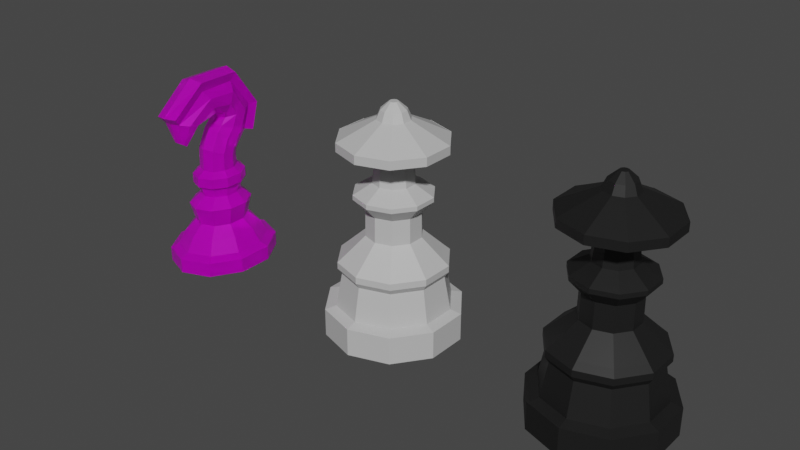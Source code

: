 # Source: normal.blend  (saved by Blender 2.93.20; exported with 4.5.12 LTS)
import bpy
from mathutils import Matrix  # noqa: F401  (used for matrix-valued properties, if any)

bpy.ops.wm.read_factory_settings(use_empty=True)
scene = bpy.context.scene
scene.name = 'Scene'

# ---- collections
col_collection = bpy.data.collections.new('Collection'); scene.collection.children.link(col_collection)

# ---- images (referenced by path relative to the original .blend; pixels are not part of the script)
import os
ASSET_DIR = os.environ.get("B2B_ASSET_DIR", "")  # directory of the original .blend (textures are referenced by path, not embedded)
HERE = os.path.dirname(os.path.abspath(__file__))  # packed textures are extracted next to this script under _unpacked/

def load_image(name, relpath, width, height, colorspace="sRGB"):
    """Load a texture the original file referenced (path relative to the .blend, or extracted next to this script)."""
    p = next((c for c in (os.path.join(HERE, relpath), os.path.join(ASSET_DIR, relpath)) if relpath and os.path.exists(c)), "")
    if p:
        img = bpy.data.images.load(p, check_existing=True)
        img.name = name
    else:  # same state as the original file: an image datablock whose file is absent (Cycles renders it pink)
        img = bpy.data.images.new(name, width, height)
        img.source = "FILE"
        img.filepath = "//" + (relpath or name)
    img.colorspace_settings.name = colorspace
    return img
img_wood_texture_jpg = load_image('wood_texture.jpg', 'wood_texture.jpg', 1024, 1024, 'sRGB')

# ---- materials (node trees are filled in below, after node groups)
mat_material_001 = bpy.data.materials.new('Material.001')
mat_material_001.use_transparent_shadow = False
mat_material_002 = bpy.data.materials.new('Material.002')
mat_material_002.use_transparent_shadow = False
mat_material = bpy.data.materials.new('Material')
mat_material.use_transparent_shadow = False

# ---- material node trees
mat_material_001.use_nodes = True; mat_material_001.node_tree.nodes.clear()
_N = mat_material_001.node_tree.nodes; _L = mat_material_001.node_tree.links
n0 = _N.new('ShaderNodeBsdfPrincipled'); n0.name = 'Principled BSDF'; n0.location = (10, 300)
n0.distribution = 'GGX'
n0.subsurface_method = 'BURLEY'
n0.inputs[0].default_value = (0.5357, 0.5357, 0.5357, 0.5286)
n0.inputs[3].default_value = 1.45
n0.inputs[27].default_value = (0.0, 0.0, 0.0, 1.0)
n0.inputs[28].default_value = 1.0
n1 = _N.new('ShaderNodeOutputMaterial'); n1.name = 'Material Output'; n1.location = (300, 300)
_L.new(n0.outputs[0], n1.inputs[0])
n1.is_active_output = True
mat_material_002.use_nodes = True; mat_material_002.node_tree.nodes.clear()
_N = mat_material_002.node_tree.nodes; _L = mat_material_002.node_tree.links
n0 = _N.new('ShaderNodeBsdfPrincipled'); n0.name = 'Principled BSDF'; n0.location = (10, 300)
n0.distribution = 'GGX'
n0.subsurface_method = 'BURLEY'
n0.inputs[0].default_value = (0.009018, 0.009018, 0.009018, 1.0)
n0.inputs[3].default_value = 1.45
n0.inputs[27].default_value = (0.0, 0.0, 0.0, 1.0)
n0.inputs[28].default_value = 1.0
n1 = _N.new('ShaderNodeOutputMaterial'); n1.name = 'Material Output'; n1.location = (300, 300)
_L.new(n0.outputs[0], n1.inputs[0])
n1.is_active_output = True
mat_material.use_nodes = True; mat_material.node_tree.nodes.clear()
_N = mat_material.node_tree.nodes; _L = mat_material.node_tree.links
n0 = _N.new('ShaderNodeTexImage'); n0.name = 'Image Texture'; n0.location = (-280, 280)
n0.image = img_wood_texture_jpg
n1 = _N.new('ShaderNodeBsdfPrincipled'); n1.name = 'Principled BSDF'; n1.location = (117, 417)
n1.distribution = 'GGX'
n1.subsurface_method = 'BURLEY'
n1.inputs[1].default_value = 0.1182
n1.inputs[2].default_value = 0.3
n1.inputs[3].default_value = 1.45
n1.inputs[13].default_value = 0.2318
n1.inputs[18].default_value = 0.65
n1.inputs[27].default_value = (0.0, 0.0, 0.0, 1.0)
n1.inputs[28].default_value = 1.0
n2 = _N.new('ShaderNodeDisplacement'); n2.name = 'Displacement'; n2.location = (493, 57)
n2.inputs[1].default_value = 0.3
n2.inputs[2].default_value = 0.1
n3 = _N.new('ShaderNodeOutputMaterial'); n3.name = 'Material Output'; n3.location = (703, 281)
n4 = _N.new('ShaderNodeMix'); n4.name = 'Mix'; n4.location = (-153, 297)
n4.data_type = 'RGBA'
n4.inputs[0].default_value = 0.1182
n4.inputs[7].default_value = (1.0, 1.0, 1.0, 1.0)
n5 = _N.new('ShaderNodeMix'); n5.name = 'Mix.001'; n5.location = (-53, 297)
n5.data_type = 'RGBA'
n5.inputs[0].default_value = 0.3591
n5.inputs[6].default_value = (1.0, 1.0, 1.0, 1.0)
_L.new(n1.outputs[0], n3.inputs[0])
_L.new(n0.outputs[0], n1.inputs[0])
_L.new(n2.outputs[0], n3.inputs[2])
_L.new(n0.outputs[0], n2.inputs[3])
_L.new(n0.outputs[0], n4.inputs[6])
_L.new(n4.outputs[2], n5.inputs[7])
_L.new(n5.outputs[2], n1.inputs[14])
n3.is_active_output = True

# ---- world
world_world = bpy.data.worlds.new('World'); scene.world = world_world
world_world.use_nodes = True; world_world.node_tree.nodes.clear()
_N = world_world.node_tree.nodes; _L = world_world.node_tree.links
n0 = _N.new('ShaderNodeOutputWorld'); n0.name = 'World Output'; n0.location = (300, 300)
n1 = _N.new('ShaderNodeBackground'); n1.name = 'Background'; n1.location = (10, 300)
n1.inputs[0].default_value = (0.05088, 0.05088, 0.05088, 1.0)
_L.new(n1.outputs[0], n0.inputs[0])
n0.is_active_output = True
world_world.color = (0.05088, 0.05088, 0.05088)
world_world.use_sun_shadow = False
world_world.sun_shadow_jitter_overblur = 0.0

# ---- meshes
me_cylinder_002 = bpy.data.meshes.new('Cylinder.002')
me_cylinder_002.from_pydata([(-4.082e-09, 0.6154, 0.3499), (-4.082e-09, 0.6154, 2.058), (0.3617, 0.4979, 0.3499), (0.3617, 0.4979, 2.058), (0.5853, 0.1902, 0.3499), (0.5853, 0.1902, 2.058), (0.5853, -0.1902, 0.3499), (0.5853, -0.1902, 2.058), (0.3617, -0.4979, 0.3499), (0.3617, -0.4979, 2.058), (-5.789e-08, -0.6154, 0.3499), (-5.789e-08, -0.6154, 2.058), (-0.3617, -0.4979, 0.3499), (-0.3617, -0.4979, 2.058), (-0.5853, -0.1902, 0.3499), (-0.5853, -0.1902, 2.058), (-0.5853, 0.1902, 0.3499), (-0.5853, 0.1902, 2.058), (-0.3617, 0.4979, 0.3499), (-0.3617, 0.4979, 2.058), (0.3038, 0.4181, 2.242), (-7.456e-09, 0.5168, 2.242), (0.4915, 0.1597, 2.242), (0.4915, -0.1597, 2.242), (0.3038, -0.4181, 2.242), (-5.264e-08, -0.5168, 2.242), (-0.3038, -0.4181, 2.242), (-0.4915, -0.1597, 2.242), (-0.4915, 0.1597, 2.242), (-0.3038, 0.4181, 2.242), (0.27, 0.3716, 4.287), (-1.043e-08, 0.4593, 4.287), (0.4369, 0.1419, 4.287), (0.4369, -0.1419, 4.287), (0.27, -0.3716, 4.287), (-5.058e-08, -0.4593, 4.287), (-0.27, -0.3716, 4.287), (-0.4369, -0.1419, 4.287), (-0.4369, 0.1419, 4.287), (-0.27, 0.3716, 4.287), (0.2915, 0.4012, 4.654), (-1.07e-08, 0.4959, 4.654), (0.4716, 0.1532, 4.654), (0.4716, -0.1532, 4.654), (0.2915, -0.4012, 4.654), (-5.405e-08, -0.4959, 4.654), (-0.2915, -0.4012, 4.654), (-0.4716, -0.1532, 4.654), (-0.4716, 0.1532, 4.654), (-0.2915, 0.4012, 4.654), (0.2915, 0.4012, 5.055), (-1.151e-08, 0.4959, 5.055), (0.4716, 0.1532, 5.055), (0.4716, -0.1532, 5.055), (0.2915, -0.4012, 5.055), (-5.486e-08, -0.4959, 5.055), (-0.2915, -0.4012, 5.055), (-0.4716, -0.1532, 5.055), (-0.4716, 0.1532, 5.055), (-0.2915, 0.4012, 5.055), (0.2591, 0.3566, 5.386), (-1.103e-08, 0.4408, 5.386), (0.4192, 0.1362, 5.386), (0.4192, -0.1362, 5.386), (0.2591, -0.3566, 5.386), (-4.956e-08, -0.4408, 5.386), (-0.2591, -0.3566, 5.386), (-0.4192, -0.1362, 5.386), (-0.4192, 0.1362, 5.386), (-0.2591, 0.3566, 5.386), (0.1471, 0.2025, 6.565), (-6.947e-09, 0.2503, 6.565), (0.2381, 0.07736, 6.565), (0.2381, -0.07736, 6.565), (0.1471, -0.2025, 6.565), (-2.883e-08, -0.2503, 6.565), (-0.1471, -0.2025, 6.565), (-0.2381, -0.07736, 6.565), (-0.2381, 0.07736, 6.565), (-0.1471, 0.2025, 6.565), (0.1451, 0.1997, 8.104), (-2.426e-09, 0.2468, 8.104), (0.2347, 0.07627, 8.104), (0.2347, -0.07627, 8.104), (0.1451, -0.1997, 8.104), (-2.4e-08, -0.2468, 8.104), (-0.1451, -0.1997, 8.104), (-0.2347, -0.07627, 8.104), (-0.2347, 0.07627, 8.104), (-0.1451, 0.1997, 8.104), (0.2076, 0.2857, 8.896), (-1.544e-09, 0.3532, 8.896), (0.3359, 0.1091, 8.896), (0.3359, -0.1091, 8.896), (0.2076, -0.2857, 8.896), (-3.242e-08, -0.3532, 8.896), (-0.2076, -0.2857, 8.896), (-0.3359, -0.1091, 8.896), (-0.3359, 0.1091, 8.896), (-0.2076, 0.2857, 8.896), (0.2076, 0.2857, 9.169), (-3.994e-09, 0.3532, 9.169), (0.3359, 0.1091, 9.169), (0.3359, -0.1091, 9.169), (0.2076, -0.2857, 9.169), (-3.487e-08, -0.3532, 9.169), (-0.2076, -0.2857, 9.169), (-0.3359, -0.1091, 9.169), (-0.3359, 0.1091, 9.169), (-0.2076, 0.2857, 9.169), (0.111, 0.1528, 9.804), (-2.072e-08, 0.1889, 9.804), (0.1797, 0.05837, 9.804), (0.1797, -0.05837, 9.804), (0.111, -0.1528, 9.804), (-3.723e-08, -0.1889, 9.804), (-0.111, -0.1528, 9.804), (-0.1797, -0.05837, 9.804), (-0.1797, 0.05837, 9.804), (-0.111, 0.1528, 9.804), (0.09462, 0.1302, 11.39), (-3.314e-08, 0.161, 11.39), (0.1531, 0.04974, 11.39), (0.1531, -0.04974, 11.39), (0.09462, -0.1302, 11.39), (-4.721e-08, -0.161, 11.39), (-0.09462, -0.1302, 11.39), (-0.1531, -0.04974, 11.39), (-0.1531, 0.04974, 11.39), (-0.09462, 0.1302, 11.39), (0.2858, 0.3934, 11.87), (-1.635e-08, 0.4863, 11.87), (0.4625, 0.1503, 11.87), (0.4625, -0.1503, 11.87), (0.2858, -0.3934, 11.87), (-5.886e-08, -0.4863, 11.87), (-0.2858, -0.3934, 11.87), (-0.4625, -0.1503, 11.87), (-0.4625, 0.1503, 11.87), (-0.2858, 0.3934, 11.87), (0.2858, 0.3934, 12.4), (-5.972e-09, 0.4863, 12.4), (0.4625, 0.1503, 12.4), (0.4625, -0.1503, 12.4), (0.2858, -0.3934, 12.4), (-4.848e-08, -0.4863, 12.4), (-0.2858, -0.3934, 12.4), (-0.4625, -0.1503, 12.4), (-0.4625, 0.1503, 12.4), (-0.2858, 0.3934, 12.4), (0.285, 0.3922, 12.39), (-1.148e-08, 0.4848, 12.39), (0.4611, 0.1498, 12.39), (0.4611, -0.1498, 12.39), (0.285, -0.3922, 12.39), (-5.386e-08, -0.4848, 12.39), (-0.285, -0.3922, 12.39), (-0.4611, -0.1498, 12.39), (-0.4611, 0.1498, 12.39), (-0.285, 0.3922, 12.39), (0.08777, 0.1208, 13.53), (6.332e-09, 0.1493, 13.53), (0.142, 0.04614, 13.53), (0.142, -0.04614, 13.53), (0.08777, -0.1208, 13.53), (-6.722e-09, -0.1493, 13.53), (-0.08777, -0.1208, 13.53), (-0.142, -0.04614, 13.53), (-0.142, 0.04614, 13.53), (-0.08777, 0.1208, 13.53), (0.06797, 0.09355, 14.05), (2.691e-08, 0.1156, 14.05), (0.11, 0.03573, 14.05), (0.11, -0.03573, 14.05), (0.06797, -0.09355, 14.05), (1.68e-08, -0.1156, 14.05), (-0.06797, -0.09355, 14.05), (-0.11, -0.03573, 14.05), (-0.11, 0.03573, 14.05), (-0.06797, 0.09355, 14.05), (0.02295, 0.03158, 14.51), (2.578e-09, 0.03904, 14.51), (0.03713, 0.01206, 14.51), (0.03713, -0.01206, 14.51), (0.02295, -0.03158, 14.51), (-8.349e-10, -0.03904, 14.51), (-0.02295, -0.03158, 14.51), (-0.03713, -0.01206, 14.51), (-0.03713, 0.01206, 14.51), (-0.02295, 0.03158, 14.51)], [], [(0, 1, 3, 2), (2, 3, 5, 4), (4, 5, 7, 6), (6, 7, 9, 8), (8, 9, 11, 10), (10, 11, 13, 12), (12, 13, 15, 14), (14, 15, 17, 16), (15, 13, 26, 27), (16, 17, 19, 18), (18, 19, 1, 0), (0, 2, 4, 6, 8, 10, 12, 14, 16, 18), (28, 27, 37, 38), (13, 11, 25, 26), (11, 9, 24, 25), (9, 7, 23, 24), (3, 1, 21, 20), (7, 5, 22, 23), (5, 3, 20, 22), (1, 19, 29, 21), (19, 17, 28, 29), (17, 15, 27, 28), (35, 34, 44, 45), (25, 24, 34, 35), (22, 20, 30, 32), (29, 28, 38, 39), (26, 25, 35, 36), (23, 22, 32, 33), (21, 29, 39, 31), (27, 26, 36, 37), (24, 23, 33, 34), (20, 21, 31, 30), (42, 40, 50, 52), (32, 30, 40, 42), (39, 38, 48, 49), (36, 35, 45, 46), (33, 32, 42, 43), (31, 39, 49, 41), (37, 36, 46, 47), (34, 33, 43, 44), (30, 31, 41, 40), (38, 37, 47, 48), (56, 55, 65, 66), (49, 48, 58, 59), (46, 45, 55, 56), (43, 42, 52, 53), (41, 49, 59, 51), (47, 46, 56, 57), (44, 43, 53, 54), (40, 41, 51, 50), (48, 47, 57, 58), (45, 44, 54, 55), (63, 62, 72, 73), (53, 52, 62, 63), (51, 59, 69, 61), (57, 56, 66, 67), (54, 53, 63, 64), (50, 51, 61, 60), (58, 57, 67, 68), (55, 54, 64, 65), (52, 50, 60, 62), (59, 58, 68, 69), (71, 79, 89, 81), (61, 69, 79, 71), (67, 66, 76, 77), (64, 63, 73, 74), (60, 61, 71, 70), (68, 67, 77, 78), (65, 64, 74, 75), (62, 60, 70, 72), (69, 68, 78, 79), (66, 65, 75, 76), (87, 86, 96, 97), (77, 76, 86, 87), (74, 73, 83, 84), (70, 71, 81, 80), (78, 77, 87, 88), (75, 74, 84, 85), (72, 70, 80, 82), (79, 78, 88, 89), (76, 75, 85, 86), (73, 72, 82, 83), (94, 93, 103, 104), (84, 83, 93, 94), (80, 81, 91, 90), (88, 87, 97, 98), (85, 84, 94, 95), (82, 80, 90, 92), (89, 88, 98, 99), (86, 85, 95, 96), (83, 82, 92, 93), (81, 89, 99, 91), (100, 101, 111, 110), (90, 91, 101, 100), (98, 97, 107, 108), (95, 94, 104, 105), (92, 90, 100, 102), (99, 98, 108, 109), (96, 95, 105, 106), (93, 92, 102, 103), (91, 99, 109, 101), (97, 96, 106, 107), (115, 114, 124, 125), (108, 107, 117, 118), (105, 104, 114, 115), (102, 100, 110, 112), (109, 108, 118, 119), (106, 105, 115, 116), (103, 102, 112, 113), (101, 109, 119, 111), (107, 106, 116, 117), (104, 103, 113, 114), (122, 120, 130, 132), (112, 110, 120, 122), (119, 118, 128, 129), (116, 115, 125, 126), (113, 112, 122, 123), (111, 119, 129, 121), (117, 116, 126, 127), (114, 113, 123, 124), (110, 111, 121, 120), (118, 117, 127, 128), (139, 138, 148, 149), (129, 128, 138, 139), (126, 125, 135, 136), (123, 122, 132, 133), (121, 129, 139, 131), (127, 126, 136, 137), (124, 123, 133, 134), (120, 121, 131, 130), (128, 127, 137, 138), (125, 124, 134, 135), (146, 145, 155, 156), (136, 135, 145, 146), (133, 132, 142, 143), (131, 139, 149, 141), (137, 136, 146, 147), (134, 133, 143, 144), (130, 131, 141, 140), (138, 137, 147, 148), (135, 134, 144, 145), (132, 130, 140, 142), (153, 152, 162, 163), (143, 142, 152, 153), (141, 149, 159, 151), (147, 146, 156, 157), (144, 143, 153, 154), (140, 141, 151, 150), (148, 147, 157, 158), (145, 144, 154, 155), (142, 140, 150, 152), (149, 148, 158, 159), (167, 166, 176, 177), (151, 159, 169, 161), (157, 156, 166, 167), (154, 153, 163, 164), (150, 151, 161, 160), (158, 157, 167, 168), (155, 154, 164, 165), (152, 150, 160, 162), (159, 158, 168, 169), (156, 155, 165, 166), (174, 173, 183, 184), (164, 163, 173, 174), (160, 161, 171, 170), (168, 167, 177, 178), (165, 164, 174, 175), (162, 160, 170, 172), (169, 168, 178, 179), (166, 165, 175, 176), (163, 162, 172, 173), (161, 169, 179, 171), (180, 181, 189, 188, 187, 186, 185, 184, 183, 182), (170, 171, 181, 180), (178, 177, 187, 188), (175, 174, 184, 185), (172, 170, 180, 182), (179, 178, 188, 189), (176, 175, 185, 186), (173, 172, 182, 183), (171, 179, 189, 181), (177, 176, 186, 187)])
_uv = me_cylinder_002.uv_layers.new(name='UVMap')
_uv.uv.foreach_set('vector', [1.0, 0.5, 1.0, 1.0, 0.9, 1.0, 0.9, 0.5, 0.9, 0.5, 0.9, 1.0, 0.8, 1.0, 0.8, 0.5, 0.8, 0.5, 0.8, 1.0, 0.7, 1.0, 0.7, 0.5, 0.7, 0.5, 0.7, 1.0, 0.6, 1.0, 0.6, 0.5, 0.6, 0.5, 0.6, 1.0, 0.5, 1.0, 0.5, 0.5, 0.5, 0.5, 0.5, 1.0, 0.4, 1.0, 0.4, 0.5, 0.4, 0.5, 0.4, 1.0, 0.3, 1.0, 0.3, 0.5, 0.3, 0.5, 0.3, 1.0, 0.2, 1.0, 0.2, 0.5, 0.3, 1.0, 0.4, 1.0, 0.4, 1.0, 0.3, 1.0, 0.2, 0.5, 0.2, 1.0, 0.1, 1.0, 0.1, 0.5, 0.1, 0.5, 0.1, 1.0, -7.451e-08, 1.0, -7.451e-08, 0.5, 0.75, 0.49, 0.8911, 0.4442, 0.9783, 0.3242, 0.9783, 0.1758, 0.8911, 0.05584, 0.75, 0.01, 0.6089, 0.05584, 0.5217, 0.1758, 0.5217, 0.3242, 0.6089, 0.4442, 0.2, 1.0, 0.3, 1.0, 0.3, 1.0, 0.2, 1.0, 0.4, 1.0, 0.5, 1.0, 0.5, 1.0, 0.4, 1.0, 0.5, 1.0, 0.6, 1.0, 0.6, 1.0, 0.5, 1.0, 0.6, 1.0, 0.7, 1.0, 0.7, 1.0, 0.6, 1.0, 0.9, 1.0, 1.0, 1.0, 1.0, 1.0, 0.9, 1.0, 0.7, 1.0, 0.8, 1.0, 0.8, 1.0, 0.7, 1.0, 0.8, 1.0, 0.9, 1.0, 0.9, 1.0, 0.8, 1.0, -7.451e-08, 1.0, 0.1, 1.0, 0.1, 1.0, -7.451e-08, 1.0, 0.1, 1.0, 0.2, 1.0, 0.2, 1.0, 0.1, 1.0, 0.2, 1.0, 0.3, 1.0, 0.3, 1.0, 0.2, 1.0, 0.5, 1.0, 0.6, 1.0, 0.6, 1.0, 0.5, 1.0, 0.5, 1.0, 0.6, 1.0, 0.6, 1.0, 0.5, 1.0, 0.8, 1.0, 0.9, 1.0, 0.9, 1.0, 0.8, 1.0, 0.1, 1.0, 0.2, 1.0, 0.2, 1.0, 0.1, 1.0, 0.4, 1.0, 0.5, 1.0, 0.5, 1.0, 0.4, 1.0, 0.7, 1.0, 0.8, 1.0, 0.8, 1.0, 0.7, 1.0, -7.451e-08, 1.0, 0.1, 1.0, 0.1, 1.0, -7.451e-08, 1.0, 0.3, 1.0, 0.4, 1.0, 0.4, 1.0, 0.3, 1.0, 0.6, 1.0, 0.7, 1.0, 0.7, 1.0, 0.6, 1.0, 0.9, 1.0, 1.0, 1.0, 1.0, 1.0, 0.9, 1.0, 0.8, 1.0, 0.9, 1.0, 0.9, 1.0, 0.8, 1.0, 0.8, 1.0, 0.9, 1.0, 0.9, 1.0, 0.8, 1.0, 0.1, 1.0, 0.2, 1.0, 0.2, 1.0, 0.1, 1.0, 0.4, 1.0, 0.5, 1.0, 0.5, 1.0, 0.4, 1.0, 0.7, 1.0, 0.8, 1.0, 0.8, 1.0, 0.7, 1.0, -7.451e-08, 1.0, 0.1, 1.0, 0.1, 1.0, -7.451e-08, 1.0, 0.3, 1.0, 0.4, 1.0, 0.4, 1.0, 0.3, 1.0, 0.6, 1.0, 0.7, 1.0, 0.7, 1.0, 0.6, 1.0, 0.9, 1.0, 1.0, 1.0, 1.0, 1.0, 0.9, 1.0, 0.2, 1.0, 0.3, 1.0, 0.3, 1.0, 0.2, 1.0, 0.4, 1.0, 0.5, 1.0, 0.5, 1.0, 0.4, 1.0, 0.1, 1.0, 0.2, 1.0, 0.2, 1.0, 0.1, 1.0, 0.4, 1.0, 0.5, 1.0, 0.5, 1.0, 0.4, 1.0, 0.7, 1.0, 0.8, 1.0, 0.8, 1.0, 0.7, 1.0, -7.451e-08, 1.0, 0.1, 1.0, 0.1, 1.0, -7.451e-08, 1.0, 0.3, 1.0, 0.4, 1.0, 0.4, 1.0, 0.3, 1.0, 0.6, 1.0, 0.7, 1.0, 0.7, 1.0, 0.6, 1.0, 0.9, 1.0, 1.0, 1.0, 1.0, 1.0, 0.9, 1.0, 0.2, 1.0, 0.3, 1.0, 0.3, 1.0, 0.2, 1.0, 0.5, 1.0, 0.6, 1.0, 0.6, 1.0, 0.5, 1.0, 0.7, 1.0, 0.8, 1.0, 0.8, 1.0, 0.7, 1.0, 0.7, 1.0, 0.8, 1.0, 0.8, 1.0, 0.7, 1.0, -7.451e-08, 1.0, 0.1, 1.0, 0.1, 1.0, -7.451e-08, 1.0, 0.3, 1.0, 0.4, 1.0, 0.4, 1.0, 0.3, 1.0, 0.6, 1.0, 0.7, 1.0, 0.7, 1.0, 0.6, 1.0, 0.9, 1.0, 1.0, 1.0, 1.0, 1.0, 0.9, 1.0, 0.2, 1.0, 0.3, 1.0, 0.3, 1.0, 0.2, 1.0, 0.5, 1.0, 0.6, 1.0, 0.6, 1.0, 0.5, 1.0, 0.8, 1.0, 0.9, 1.0, 0.9, 1.0, 0.8, 1.0, 0.1, 1.0, 0.2, 1.0, 0.2, 1.0, 0.1, 1.0, -7.451e-08, 1.0, 0.1, 1.0, 0.1, 1.0, -7.451e-08, 1.0, -7.451e-08, 1.0, 0.1, 1.0, 0.1, 1.0, -7.451e-08, 1.0, 0.3, 1.0, 0.4, 1.0, 0.4, 1.0, 0.3, 1.0, 0.6, 1.0, 0.7, 1.0, 0.7, 1.0, 0.6, 1.0, 0.9, 1.0, 1.0, 1.0, 1.0, 1.0, 0.9, 1.0, 0.2, 1.0, 0.3, 1.0, 0.3, 1.0, 0.2, 1.0, 0.5, 1.0, 0.6, 1.0, 0.6, 1.0, 0.5, 1.0, 0.8, 1.0, 0.9, 1.0, 0.9, 1.0, 0.8, 1.0, 0.1, 1.0, 0.2, 1.0, 0.2, 1.0, 0.1, 1.0, 0.4, 1.0, 0.5, 1.0, 0.5, 1.0, 0.4, 1.0, 0.3, 1.0, 0.4, 1.0, 0.4, 1.0, 0.3, 1.0, 0.3, 1.0, 0.4, 1.0, 0.4, 1.0, 0.3, 1.0, 0.6, 1.0, 0.7, 1.0, 0.7, 1.0, 0.6, 1.0, 0.9, 1.0, 1.0, 1.0, 1.0, 1.0, 0.9, 1.0, 0.2, 1.0, 0.3, 1.0, 0.3, 1.0, 0.2, 1.0, 0.5, 1.0, 0.6, 1.0, 0.6, 1.0, 0.5, 1.0, 0.8, 1.0, 0.9, 1.0, 0.9, 1.0, 0.8, 1.0, 0.1, 1.0, 0.2, 1.0, 0.2, 1.0, 0.1, 1.0, 0.4, 1.0, 0.5, 1.0, 0.5, 1.0, 0.4, 1.0, 0.7, 1.0, 0.8, 1.0, 0.8, 1.0, 0.7, 1.0, 0.6, 1.0, 0.7, 1.0, 0.7, 1.0, 0.6, 1.0, 0.6, 1.0, 0.7, 1.0, 0.7, 1.0, 0.6, 1.0, 0.9, 1.0, 1.0, 1.0, 1.0, 1.0, 0.9, 1.0, 0.2, 1.0, 0.3, 1.0, 0.3, 1.0, 0.2, 1.0, 0.5, 1.0, 0.6, 1.0, 0.6, 1.0, 0.5, 1.0, 0.8, 1.0, 0.9, 1.0, 0.9, 1.0, 0.8, 1.0, 0.1, 1.0, 0.2, 1.0, 0.2, 1.0, 0.1, 1.0, 0.4, 1.0, 0.5, 1.0, 0.5, 1.0, 0.4, 1.0, 0.7, 1.0, 0.8, 1.0, 0.8, 1.0, 0.7, 1.0, -7.451e-08, 1.0, 0.1, 1.0, 0.1, 1.0, -7.451e-08, 1.0, 0.9, 1.0, 1.0, 1.0, 1.0, 1.0, 0.9, 1.0, 0.9, 1.0, 1.0, 1.0, 1.0, 1.0, 0.9, 1.0, 0.2, 1.0, 0.3, 1.0, 0.3, 1.0, 0.2, 1.0, 0.5, 1.0, 0.6, 1.0, 0.6, 1.0, 0.5, 1.0, 0.8, 1.0, 0.9, 1.0, 0.9, 1.0, 0.8, 1.0, 0.1, 1.0, 0.2, 1.0, 0.2, 1.0, 0.1, 1.0, 0.4, 1.0, 0.5, 1.0, 0.5, 1.0, 0.4, 1.0, 0.7, 1.0, 0.8, 1.0, 0.8, 1.0, 0.7, 1.0, -7.451e-08, 1.0, 0.1, 1.0, 0.1, 1.0, -7.451e-08, 1.0, 0.3, 1.0, 0.4, 1.0, 0.4, 1.0, 0.3, 1.0, 0.5, 1.0, 0.6, 1.0, 0.6, 1.0, 0.5, 1.0, 0.2, 1.0, 0.3, 1.0, 0.3, 1.0, 0.2, 1.0, 0.5, 1.0, 0.6, 1.0, 0.6, 1.0, 0.5, 1.0, 0.8, 1.0, 0.9, 1.0, 0.9, 1.0, 0.8, 1.0, 0.1, 1.0, 0.2, 1.0, 0.2, 1.0, 0.1, 1.0, 0.4, 1.0, 0.5, 1.0, 0.5, 1.0, 0.4, 1.0, 0.7, 1.0, 0.8, 1.0, 0.8, 1.0, 0.7, 1.0, -7.451e-08, 1.0, 0.1, 1.0, 0.1, 1.0, -7.451e-08, 1.0, 0.3, 1.0, 0.4, 1.0, 0.4, 1.0, 0.3, 1.0, 0.6, 1.0, 0.7, 1.0, 0.7, 1.0, 0.6, 1.0, 0.8, 1.0, 0.9, 1.0, 0.9, 1.0, 0.8, 1.0, 0.8, 1.0, 0.9, 1.0, 0.9, 1.0, 0.8, 1.0, 0.1, 1.0, 0.2, 1.0, 0.2, 1.0, 0.1, 1.0, 0.4, 1.0, 0.5, 1.0, 0.5, 1.0, 0.4, 1.0, 0.7, 1.0, 0.8, 1.0, 0.8, 1.0, 0.7, 1.0, -7.451e-08, 1.0, 0.1, 1.0, 0.1, 1.0, -7.451e-08, 1.0, 0.3, 1.0, 0.4, 1.0, 0.4, 1.0, 0.3, 1.0, 0.6, 1.0, 0.7, 1.0, 0.7, 1.0, 0.6, 1.0, 0.9, 1.0, 1.0, 1.0, 1.0, 1.0, 0.9, 1.0, 0.2, 1.0, 0.3, 1.0, 0.3, 1.0, 0.2, 1.0, 0.1, 1.0, 0.2, 1.0, 0.2, 1.0, 0.1, 1.0, 0.1, 1.0, 0.2, 1.0, 0.2, 1.0, 0.1, 1.0, 0.4, 1.0, 0.5, 1.0, 0.5, 1.0, 0.4, 1.0, 0.7, 1.0, 0.8, 1.0, 0.8, 1.0, 0.7, 1.0, -7.451e-08, 1.0, 0.1, 1.0, 0.1, 1.0, -7.451e-08, 1.0, 0.3, 1.0, 0.4, 1.0, 0.4, 1.0, 0.3, 1.0, 0.6, 1.0, 0.7, 1.0, 0.7, 1.0, 0.6, 1.0, 0.9, 1.0, 1.0, 1.0, 1.0, 1.0, 0.9, 1.0, 0.2, 1.0, 0.3, 1.0, 0.3, 1.0, 0.2, 1.0, 0.5, 1.0, 0.6, 1.0, 0.6, 1.0, 0.5, 1.0, 0.4, 1.0, 0.5, 1.0, 0.5, 1.0, 0.4, 1.0, 0.4, 1.0, 0.5, 1.0, 0.5, 1.0, 0.4, 1.0, 0.7, 1.0, 0.8, 1.0, 0.8, 1.0, 0.7, 1.0, -7.451e-08, 1.0, 0.1, 1.0, 0.1, 1.0, -7.451e-08, 1.0, 0.3, 1.0, 0.4, 1.0, 0.4, 1.0, 0.3, 1.0, 0.6, 1.0, 0.7, 1.0, 0.7, 1.0, 0.6, 1.0, 0.9, 1.0, 1.0, 1.0, 1.0, 1.0, 0.9, 1.0, 0.2, 1.0, 0.3, 1.0, 0.3, 1.0, 0.2, 1.0, 0.5, 1.0, 0.6, 1.0, 0.6, 1.0, 0.5, 1.0, 0.8, 1.0, 0.9, 1.0, 0.9, 1.0, 0.8, 1.0, 0.7, 1.0, 0.8, 1.0, 0.8, 1.0, 0.7, 1.0, 0.7, 1.0, 0.8, 1.0, 0.8, 1.0, 0.7, 1.0, -7.451e-08, 1.0, 0.1, 1.0, 0.1, 1.0, -7.451e-08, 1.0, 0.3, 1.0, 0.4, 1.0, 0.4, 1.0, 0.3, 1.0, 0.6, 1.0, 0.7, 1.0, 0.7, 1.0, 0.6, 1.0, 0.9, 1.0, 1.0, 1.0, 1.0, 1.0, 0.9, 1.0, 0.2, 1.0, 0.3, 1.0, 0.3, 1.0, 0.2, 1.0, 0.5, 1.0, 0.6, 1.0, 0.6, 1.0, 0.5, 1.0, 0.8, 1.0, 0.9, 1.0, 0.9, 1.0, 0.8, 1.0, 0.1, 1.0, 0.2, 1.0, 0.2, 1.0, 0.1, 1.0, 0.3, 1.0, 0.4, 1.0, 0.4, 1.0, 0.3, 1.0, -7.451e-08, 1.0, 0.1, 1.0, 0.1, 1.0, -7.451e-08, 1.0, 0.3, 1.0, 0.4, 1.0, 0.4, 1.0, 0.3, 1.0, 0.6, 1.0, 0.7, 1.0, 0.7, 1.0, 0.6, 1.0, 0.9, 1.0, 1.0, 1.0, 1.0, 1.0, 0.9, 1.0, 0.2, 1.0, 0.3, 1.0, 0.3, 1.0, 0.2, 1.0, 0.5, 1.0, 0.6, 1.0, 0.6, 1.0, 0.5, 1.0, 0.8, 1.0, 0.9, 1.0, 0.9, 1.0, 0.8, 1.0, 0.1, 1.0, 0.2, 1.0, 0.2, 1.0, 0.1, 1.0, 0.4, 1.0, 0.5, 1.0, 0.5, 1.0, 0.4, 1.0, 0.6, 1.0, 0.7, 1.0, 0.7, 1.0, 0.6, 1.0, 0.6, 1.0, 0.7, 1.0, 0.7, 1.0, 0.6, 1.0, 0.9, 1.0, 1.0, 1.0, 1.0, 1.0, 0.9, 1.0, 0.2, 1.0, 0.3, 1.0, 0.3, 1.0, 0.2, 1.0, 0.5, 1.0, 0.6, 1.0, 0.6, 1.0, 0.5, 1.0, 0.8, 1.0, 0.9, 1.0, 0.9, 1.0, 0.8, 1.0, 0.1, 1.0, 0.2, 1.0, 0.2, 1.0, 0.1, 1.0, 0.4, 1.0, 0.5, 1.0, 0.5, 1.0, 0.4, 1.0, 0.7, 1.0, 0.8, 1.0, 0.8, 1.0, 0.7, 1.0, -7.451e-08, 1.0, 0.1, 1.0, 0.1, 1.0, -7.451e-08, 1.0, 0.3911, 0.4442, 0.25, 0.49, 0.1089, 0.4442, 0.02175, 0.3242, 0.02175, 0.1758, 0.1089, 0.05584, 0.25, 0.01, 0.3911, 0.05584, 0.4783, 0.1758, 0.4783, 0.3242, 0.9, 1.0, 1.0, 1.0, 1.0, 1.0, 0.9, 1.0, 0.2, 1.0, 0.3, 1.0, 0.3, 1.0, 0.2, 1.0, 0.5, 1.0, 0.6, 1.0, 0.6, 1.0, 0.5, 1.0, 0.8, 1.0, 0.9, 1.0, 0.9, 1.0, 0.8, 1.0, 0.1, 1.0, 0.2, 1.0, 0.2, 1.0, 0.1, 1.0, 0.4, 1.0, 0.5, 1.0, 0.5, 1.0, 0.4, 1.0, 0.7, 1.0, 0.8, 1.0, 0.8, 1.0, 0.7, 1.0, -7.451e-08, 1.0, 0.1, 1.0, 0.1, 1.0, -7.451e-08, 1.0, 0.3, 1.0, 0.4, 1.0, 0.4, 1.0, 0.3, 1.0])
me_cylinder_002.materials.append(mat_material_001)
me_cylinder_002.use_remesh_fix_poles = True
me_cylinder_002.use_remesh_preserve_attributes = False
me_cylinder_002.update()
me_cylinder_003 = bpy.data.meshes.new('Cylinder.003')
me_cylinder_003.from_pydata([(-4.082e-09, 0.6154, 0.3499), (-4.082e-09, 0.6154, 2.058), (0.3617, 0.4979, 0.3499), (0.3617, 0.4979, 2.058), (0.5853, 0.1902, 0.3499), (0.5853, 0.1902, 2.058), (0.5853, -0.1902, 0.3499), (0.5853, -0.1902, 2.058), (0.3617, -0.4979, 0.3499), (0.3617, -0.4979, 2.058), (-5.789e-08, -0.6154, 0.3499), (-5.789e-08, -0.6154, 2.058), (-0.3617, -0.4979, 0.3499), (-0.3617, -0.4979, 2.058), (-0.5853, -0.1902, 0.3499), (-0.5853, -0.1902, 2.058), (-0.5853, 0.1902, 0.3499), (-0.5853, 0.1902, 2.058), (-0.3617, 0.4979, 0.3499), (-0.3617, 0.4979, 2.058), (0.3038, 0.4181, 2.242), (-7.456e-09, 0.5168, 2.242), (0.4915, 0.1597, 2.242), (0.4915, -0.1597, 2.242), (0.3038, -0.4181, 2.242), (-5.264e-08, -0.5168, 2.242), (-0.3038, -0.4181, 2.242), (-0.4915, -0.1597, 2.242), (-0.4915, 0.1597, 2.242), (-0.3038, 0.4181, 2.242), (0.27, 0.3716, 4.287), (-1.043e-08, 0.4593, 4.287), (0.4369, 0.1419, 4.287), (0.4369, -0.1419, 4.287), (0.27, -0.3716, 4.287), (-5.058e-08, -0.4593, 4.287), (-0.27, -0.3716, 4.287), (-0.4369, -0.1419, 4.287), (-0.4369, 0.1419, 4.287), (-0.27, 0.3716, 4.287), (0.2915, 0.4012, 4.654), (-1.07e-08, 0.4959, 4.654), (0.4716, 0.1532, 4.654), (0.4716, -0.1532, 4.654), (0.2915, -0.4012, 4.654), (-5.405e-08, -0.4959, 4.654), (-0.2915, -0.4012, 4.654), (-0.4716, -0.1532, 4.654), (-0.4716, 0.1532, 4.654), (-0.2915, 0.4012, 4.654), (0.2915, 0.4012, 5.055), (-1.151e-08, 0.4959, 5.055), (0.4716, 0.1532, 5.055), (0.4716, -0.1532, 5.055), (0.2915, -0.4012, 5.055), (-5.486e-08, -0.4959, 5.055), (-0.2915, -0.4012, 5.055), (-0.4716, -0.1532, 5.055), (-0.4716, 0.1532, 5.055), (-0.2915, 0.4012, 5.055), (0.2591, 0.3566, 5.386), (-1.103e-08, 0.4408, 5.386), (0.4192, 0.1362, 5.386), (0.4192, -0.1362, 5.386), (0.2591, -0.3566, 5.386), (-4.956e-08, -0.4408, 5.386), (-0.2591, -0.3566, 5.386), (-0.4192, -0.1362, 5.386), (-0.4192, 0.1362, 5.386), (-0.2591, 0.3566, 5.386), (0.1471, 0.2025, 6.565), (-6.947e-09, 0.2503, 6.565), (0.2381, 0.07736, 6.565), (0.2381, -0.07736, 6.565), (0.1471, -0.2025, 6.565), (-2.883e-08, -0.2503, 6.565), (-0.1471, -0.2025, 6.565), (-0.2381, -0.07736, 6.565), (-0.2381, 0.07736, 6.565), (-0.1471, 0.2025, 6.565), (0.1451, 0.1997, 8.104), (-2.426e-09, 0.2468, 8.104), (0.2347, 0.07627, 8.104), (0.2347, -0.07627, 8.104), (0.1451, -0.1997, 8.104), (-2.4e-08, -0.2468, 8.104), (-0.1451, -0.1997, 8.104), (-0.2347, -0.07627, 8.104), (-0.2347, 0.07627, 8.104), (-0.1451, 0.1997, 8.104), (0.2076, 0.2857, 8.896), (-1.544e-09, 0.3532, 8.896), (0.3359, 0.1091, 8.896), (0.3359, -0.1091, 8.896), (0.2076, -0.2857, 8.896), (-3.242e-08, -0.3532, 8.896), (-0.2076, -0.2857, 8.896), (-0.3359, -0.1091, 8.896), (-0.3359, 0.1091, 8.896), (-0.2076, 0.2857, 8.896), (0.2076, 0.2857, 9.169), (-3.994e-09, 0.3532, 9.169), (0.3359, 0.1091, 9.169), (0.3359, -0.1091, 9.169), (0.2076, -0.2857, 9.169), (-3.487e-08, -0.3532, 9.169), (-0.2076, -0.2857, 9.169), (-0.3359, -0.1091, 9.169), (-0.3359, 0.1091, 9.169), (-0.2076, 0.2857, 9.169), (0.111, 0.1528, 9.804), (-2.072e-08, 0.1889, 9.804), (0.1797, 0.05837, 9.804), (0.1797, -0.05837, 9.804), (0.111, -0.1528, 9.804), (-3.723e-08, -0.1889, 9.804), (-0.111, -0.1528, 9.804), (-0.1797, -0.05837, 9.804), (-0.1797, 0.05837, 9.804), (-0.111, 0.1528, 9.804), (0.09462, 0.1302, 11.39), (-3.314e-08, 0.161, 11.39), (0.1531, 0.04974, 11.39), (0.1531, -0.04974, 11.39), (0.09462, -0.1302, 11.39), (-4.721e-08, -0.161, 11.39), (-0.09462, -0.1302, 11.39), (-0.1531, -0.04974, 11.39), (-0.1531, 0.04974, 11.39), (-0.09462, 0.1302, 11.39), (0.2858, 0.3934, 11.87), (-1.635e-08, 0.4863, 11.87), (0.4625, 0.1503, 11.87), (0.4625, -0.1503, 11.87), (0.2858, -0.3934, 11.87), (-5.886e-08, -0.4863, 11.87), (-0.2858, -0.3934, 11.87), (-0.4625, -0.1503, 11.87), (-0.4625, 0.1503, 11.87), (-0.2858, 0.3934, 11.87), (0.2858, 0.3934, 12.4), (-5.972e-09, 0.4863, 12.4), (0.4625, 0.1503, 12.4), (0.4625, -0.1503, 12.4), (0.2858, -0.3934, 12.4), (-4.848e-08, -0.4863, 12.4), (-0.2858, -0.3934, 12.4), (-0.4625, -0.1503, 12.4), (-0.4625, 0.1503, 12.4), (-0.2858, 0.3934, 12.4), (0.285, 0.3922, 12.39), (-1.148e-08, 0.4848, 12.39), (0.4611, 0.1498, 12.39), (0.4611, -0.1498, 12.39), (0.285, -0.3922, 12.39), (-5.386e-08, -0.4848, 12.39), (-0.285, -0.3922, 12.39), (-0.4611, -0.1498, 12.39), (-0.4611, 0.1498, 12.39), (-0.285, 0.3922, 12.39), (0.08777, 0.1208, 13.53), (6.332e-09, 0.1493, 13.53), (0.142, 0.04614, 13.53), (0.142, -0.04614, 13.53), (0.08777, -0.1208, 13.53), (-6.722e-09, -0.1493, 13.53), (-0.08777, -0.1208, 13.53), (-0.142, -0.04614, 13.53), (-0.142, 0.04614, 13.53), (-0.08777, 0.1208, 13.53), (0.06797, 0.09355, 14.05), (2.691e-08, 0.1156, 14.05), (0.11, 0.03573, 14.05), (0.11, -0.03573, 14.05), (0.06797, -0.09355, 14.05), (1.68e-08, -0.1156, 14.05), (-0.06797, -0.09355, 14.05), (-0.11, -0.03573, 14.05), (-0.11, 0.03573, 14.05), (-0.06797, 0.09355, 14.05), (0.02295, 0.03158, 14.51), (2.578e-09, 0.03904, 14.51), (0.03713, 0.01206, 14.51), (0.03713, -0.01206, 14.51), (0.02295, -0.03158, 14.51), (-8.349e-10, -0.03904, 14.51), (-0.02295, -0.03158, 14.51), (-0.03713, -0.01206, 14.51), (-0.03713, 0.01206, 14.51), (-0.02295, 0.03158, 14.51)], [], [(0, 1, 3, 2), (2, 3, 5, 4), (4, 5, 7, 6), (6, 7, 9, 8), (8, 9, 11, 10), (10, 11, 13, 12), (12, 13, 15, 14), (14, 15, 17, 16), (15, 13, 26, 27), (16, 17, 19, 18), (18, 19, 1, 0), (0, 2, 4, 6, 8, 10, 12, 14, 16, 18), (28, 27, 37, 38), (13, 11, 25, 26), (11, 9, 24, 25), (9, 7, 23, 24), (3, 1, 21, 20), (7, 5, 22, 23), (5, 3, 20, 22), (1, 19, 29, 21), (19, 17, 28, 29), (17, 15, 27, 28), (35, 34, 44, 45), (25, 24, 34, 35), (22, 20, 30, 32), (29, 28, 38, 39), (26, 25, 35, 36), (23, 22, 32, 33), (21, 29, 39, 31), (27, 26, 36, 37), (24, 23, 33, 34), (20, 21, 31, 30), (42, 40, 50, 52), (32, 30, 40, 42), (39, 38, 48, 49), (36, 35, 45, 46), (33, 32, 42, 43), (31, 39, 49, 41), (37, 36, 46, 47), (34, 33, 43, 44), (30, 31, 41, 40), (38, 37, 47, 48), (56, 55, 65, 66), (49, 48, 58, 59), (46, 45, 55, 56), (43, 42, 52, 53), (41, 49, 59, 51), (47, 46, 56, 57), (44, 43, 53, 54), (40, 41, 51, 50), (48, 47, 57, 58), (45, 44, 54, 55), (63, 62, 72, 73), (53, 52, 62, 63), (51, 59, 69, 61), (57, 56, 66, 67), (54, 53, 63, 64), (50, 51, 61, 60), (58, 57, 67, 68), (55, 54, 64, 65), (52, 50, 60, 62), (59, 58, 68, 69), (71, 79, 89, 81), (61, 69, 79, 71), (67, 66, 76, 77), (64, 63, 73, 74), (60, 61, 71, 70), (68, 67, 77, 78), (65, 64, 74, 75), (62, 60, 70, 72), (69, 68, 78, 79), (66, 65, 75, 76), (87, 86, 96, 97), (77, 76, 86, 87), (74, 73, 83, 84), (70, 71, 81, 80), (78, 77, 87, 88), (75, 74, 84, 85), (72, 70, 80, 82), (79, 78, 88, 89), (76, 75, 85, 86), (73, 72, 82, 83), (94, 93, 103, 104), (84, 83, 93, 94), (80, 81, 91, 90), (88, 87, 97, 98), (85, 84, 94, 95), (82, 80, 90, 92), (89, 88, 98, 99), (86, 85, 95, 96), (83, 82, 92, 93), (81, 89, 99, 91), (100, 101, 111, 110), (90, 91, 101, 100), (98, 97, 107, 108), (95, 94, 104, 105), (92, 90, 100, 102), (99, 98, 108, 109), (96, 95, 105, 106), (93, 92, 102, 103), (91, 99, 109, 101), (97, 96, 106, 107), (115, 114, 124, 125), (108, 107, 117, 118), (105, 104, 114, 115), (102, 100, 110, 112), (109, 108, 118, 119), (106, 105, 115, 116), (103, 102, 112, 113), (101, 109, 119, 111), (107, 106, 116, 117), (104, 103, 113, 114), (122, 120, 130, 132), (112, 110, 120, 122), (119, 118, 128, 129), (116, 115, 125, 126), (113, 112, 122, 123), (111, 119, 129, 121), (117, 116, 126, 127), (114, 113, 123, 124), (110, 111, 121, 120), (118, 117, 127, 128), (139, 138, 148, 149), (129, 128, 138, 139), (126, 125, 135, 136), (123, 122, 132, 133), (121, 129, 139, 131), (127, 126, 136, 137), (124, 123, 133, 134), (120, 121, 131, 130), (128, 127, 137, 138), (125, 124, 134, 135), (146, 145, 155, 156), (136, 135, 145, 146), (133, 132, 142, 143), (131, 139, 149, 141), (137, 136, 146, 147), (134, 133, 143, 144), (130, 131, 141, 140), (138, 137, 147, 148), (135, 134, 144, 145), (132, 130, 140, 142), (153, 152, 162, 163), (143, 142, 152, 153), (141, 149, 159, 151), (147, 146, 156, 157), (144, 143, 153, 154), (140, 141, 151, 150), (148, 147, 157, 158), (145, 144, 154, 155), (142, 140, 150, 152), (149, 148, 158, 159), (167, 166, 176, 177), (151, 159, 169, 161), (157, 156, 166, 167), (154, 153, 163, 164), (150, 151, 161, 160), (158, 157, 167, 168), (155, 154, 164, 165), (152, 150, 160, 162), (159, 158, 168, 169), (156, 155, 165, 166), (174, 173, 183, 184), (164, 163, 173, 174), (160, 161, 171, 170), (168, 167, 177, 178), (165, 164, 174, 175), (162, 160, 170, 172), (169, 168, 178, 179), (166, 165, 175, 176), (163, 162, 172, 173), (161, 169, 179, 171), (180, 181, 189, 188, 187, 186, 185, 184, 183, 182), (170, 171, 181, 180), (178, 177, 187, 188), (175, 174, 184, 185), (172, 170, 180, 182), (179, 178, 188, 189), (176, 175, 185, 186), (173, 172, 182, 183), (171, 179, 189, 181), (177, 176, 186, 187)])
_uv = me_cylinder_003.uv_layers.new(name='UVMap')
_uv.uv.foreach_set('vector', [1.0, 0.5, 1.0, 1.0, 0.9, 1.0, 0.9, 0.5, 0.9, 0.5, 0.9, 1.0, 0.8, 1.0, 0.8, 0.5, 0.8, 0.5, 0.8, 1.0, 0.7, 1.0, 0.7, 0.5, 0.7, 0.5, 0.7, 1.0, 0.6, 1.0, 0.6, 0.5, 0.6, 0.5, 0.6, 1.0, 0.5, 1.0, 0.5, 0.5, 0.5, 0.5, 0.5, 1.0, 0.4, 1.0, 0.4, 0.5, 0.4, 0.5, 0.4, 1.0, 0.3, 1.0, 0.3, 0.5, 0.3, 0.5, 0.3, 1.0, 0.2, 1.0, 0.2, 0.5, 0.3, 1.0, 0.4, 1.0, 0.4, 1.0, 0.3, 1.0, 0.2, 0.5, 0.2, 1.0, 0.1, 1.0, 0.1, 0.5, 0.1, 0.5, 0.1, 1.0, -7.451e-08, 1.0, -7.451e-08, 0.5, 0.75, 0.49, 0.8911, 0.4442, 0.9783, 0.3242, 0.9783, 0.1758, 0.8911, 0.05584, 0.75, 0.01, 0.6089, 0.05584, 0.5217, 0.1758, 0.5217, 0.3242, 0.6089, 0.4442, 0.2, 1.0, 0.3, 1.0, 0.3, 1.0, 0.2, 1.0, 0.4, 1.0, 0.5, 1.0, 0.5, 1.0, 0.4, 1.0, 0.5, 1.0, 0.6, 1.0, 0.6, 1.0, 0.5, 1.0, 0.6, 1.0, 0.7, 1.0, 0.7, 1.0, 0.6, 1.0, 0.9, 1.0, 1.0, 1.0, 1.0, 1.0, 0.9, 1.0, 0.7, 1.0, 0.8, 1.0, 0.8, 1.0, 0.7, 1.0, 0.8, 1.0, 0.9, 1.0, 0.9, 1.0, 0.8, 1.0, -7.451e-08, 1.0, 0.1, 1.0, 0.1, 1.0, -7.451e-08, 1.0, 0.1, 1.0, 0.2, 1.0, 0.2, 1.0, 0.1, 1.0, 0.2, 1.0, 0.3, 1.0, 0.3, 1.0, 0.2, 1.0, 0.5, 1.0, 0.6, 1.0, 0.6, 1.0, 0.5, 1.0, 0.5, 1.0, 0.6, 1.0, 0.6, 1.0, 0.5, 1.0, 0.8, 1.0, 0.9, 1.0, 0.9, 1.0, 0.8, 1.0, 0.1, 1.0, 0.2, 1.0, 0.2, 1.0, 0.1, 1.0, 0.4, 1.0, 0.5, 1.0, 0.5, 1.0, 0.4, 1.0, 0.7, 1.0, 0.8, 1.0, 0.8, 1.0, 0.7, 1.0, -7.451e-08, 1.0, 0.1, 1.0, 0.1, 1.0, -7.451e-08, 1.0, 0.3, 1.0, 0.4, 1.0, 0.4, 1.0, 0.3, 1.0, 0.6, 1.0, 0.7, 1.0, 0.7, 1.0, 0.6, 1.0, 0.9, 1.0, 1.0, 1.0, 1.0, 1.0, 0.9, 1.0, 0.8, 1.0, 0.9, 1.0, 0.9, 1.0, 0.8, 1.0, 0.8, 1.0, 0.9, 1.0, 0.9, 1.0, 0.8, 1.0, 0.1, 1.0, 0.2, 1.0, 0.2, 1.0, 0.1, 1.0, 0.4, 1.0, 0.5, 1.0, 0.5, 1.0, 0.4, 1.0, 0.7, 1.0, 0.8, 1.0, 0.8, 1.0, 0.7, 1.0, -7.451e-08, 1.0, 0.1, 1.0, 0.1, 1.0, -7.451e-08, 1.0, 0.3, 1.0, 0.4, 1.0, 0.4, 1.0, 0.3, 1.0, 0.6, 1.0, 0.7, 1.0, 0.7, 1.0, 0.6, 1.0, 0.9, 1.0, 1.0, 1.0, 1.0, 1.0, 0.9, 1.0, 0.2, 1.0, 0.3, 1.0, 0.3, 1.0, 0.2, 1.0, 0.4, 1.0, 0.5, 1.0, 0.5, 1.0, 0.4, 1.0, 0.1, 1.0, 0.2, 1.0, 0.2, 1.0, 0.1, 1.0, 0.4, 1.0, 0.5, 1.0, 0.5, 1.0, 0.4, 1.0, 0.7, 1.0, 0.8, 1.0, 0.8, 1.0, 0.7, 1.0, -7.451e-08, 1.0, 0.1, 1.0, 0.1, 1.0, -7.451e-08, 1.0, 0.3, 1.0, 0.4, 1.0, 0.4, 1.0, 0.3, 1.0, 0.6, 1.0, 0.7, 1.0, 0.7, 1.0, 0.6, 1.0, 0.9, 1.0, 1.0, 1.0, 1.0, 1.0, 0.9, 1.0, 0.2, 1.0, 0.3, 1.0, 0.3, 1.0, 0.2, 1.0, 0.5, 1.0, 0.6, 1.0, 0.6, 1.0, 0.5, 1.0, 0.7, 1.0, 0.8, 1.0, 0.8, 1.0, 0.7, 1.0, 0.7, 1.0, 0.8, 1.0, 0.8, 1.0, 0.7, 1.0, -7.451e-08, 1.0, 0.1, 1.0, 0.1, 1.0, -7.451e-08, 1.0, 0.3, 1.0, 0.4, 1.0, 0.4, 1.0, 0.3, 1.0, 0.6, 1.0, 0.7, 1.0, 0.7, 1.0, 0.6, 1.0, 0.9, 1.0, 1.0, 1.0, 1.0, 1.0, 0.9, 1.0, 0.2, 1.0, 0.3, 1.0, 0.3, 1.0, 0.2, 1.0, 0.5, 1.0, 0.6, 1.0, 0.6, 1.0, 0.5, 1.0, 0.8, 1.0, 0.9, 1.0, 0.9, 1.0, 0.8, 1.0, 0.1, 1.0, 0.2, 1.0, 0.2, 1.0, 0.1, 1.0, -7.451e-08, 1.0, 0.1, 1.0, 0.1, 1.0, -7.451e-08, 1.0, -7.451e-08, 1.0, 0.1, 1.0, 0.1, 1.0, -7.451e-08, 1.0, 0.3, 1.0, 0.4, 1.0, 0.4, 1.0, 0.3, 1.0, 0.6, 1.0, 0.7, 1.0, 0.7, 1.0, 0.6, 1.0, 0.9, 1.0, 1.0, 1.0, 1.0, 1.0, 0.9, 1.0, 0.2, 1.0, 0.3, 1.0, 0.3, 1.0, 0.2, 1.0, 0.5, 1.0, 0.6, 1.0, 0.6, 1.0, 0.5, 1.0, 0.8, 1.0, 0.9, 1.0, 0.9, 1.0, 0.8, 1.0, 0.1, 1.0, 0.2, 1.0, 0.2, 1.0, 0.1, 1.0, 0.4, 1.0, 0.5, 1.0, 0.5, 1.0, 0.4, 1.0, 0.3, 1.0, 0.4, 1.0, 0.4, 1.0, 0.3, 1.0, 0.3, 1.0, 0.4, 1.0, 0.4, 1.0, 0.3, 1.0, 0.6, 1.0, 0.7, 1.0, 0.7, 1.0, 0.6, 1.0, 0.9, 1.0, 1.0, 1.0, 1.0, 1.0, 0.9, 1.0, 0.2, 1.0, 0.3, 1.0, 0.3, 1.0, 0.2, 1.0, 0.5, 1.0, 0.6, 1.0, 0.6, 1.0, 0.5, 1.0, 0.8, 1.0, 0.9, 1.0, 0.9, 1.0, 0.8, 1.0, 0.1, 1.0, 0.2, 1.0, 0.2, 1.0, 0.1, 1.0, 0.4, 1.0, 0.5, 1.0, 0.5, 1.0, 0.4, 1.0, 0.7, 1.0, 0.8, 1.0, 0.8, 1.0, 0.7, 1.0, 0.6, 1.0, 0.7, 1.0, 0.7, 1.0, 0.6, 1.0, 0.6, 1.0, 0.7, 1.0, 0.7, 1.0, 0.6, 1.0, 0.9, 1.0, 1.0, 1.0, 1.0, 1.0, 0.9, 1.0, 0.2, 1.0, 0.3, 1.0, 0.3, 1.0, 0.2, 1.0, 0.5, 1.0, 0.6, 1.0, 0.6, 1.0, 0.5, 1.0, 0.8, 1.0, 0.9, 1.0, 0.9, 1.0, 0.8, 1.0, 0.1, 1.0, 0.2, 1.0, 0.2, 1.0, 0.1, 1.0, 0.4, 1.0, 0.5, 1.0, 0.5, 1.0, 0.4, 1.0, 0.7, 1.0, 0.8, 1.0, 0.8, 1.0, 0.7, 1.0, -7.451e-08, 1.0, 0.1, 1.0, 0.1, 1.0, -7.451e-08, 1.0, 0.9, 1.0, 1.0, 1.0, 1.0, 1.0, 0.9, 1.0, 0.9, 1.0, 1.0, 1.0, 1.0, 1.0, 0.9, 1.0, 0.2, 1.0, 0.3, 1.0, 0.3, 1.0, 0.2, 1.0, 0.5, 1.0, 0.6, 1.0, 0.6, 1.0, 0.5, 1.0, 0.8, 1.0, 0.9, 1.0, 0.9, 1.0, 0.8, 1.0, 0.1, 1.0, 0.2, 1.0, 0.2, 1.0, 0.1, 1.0, 0.4, 1.0, 0.5, 1.0, 0.5, 1.0, 0.4, 1.0, 0.7, 1.0, 0.8, 1.0, 0.8, 1.0, 0.7, 1.0, -7.451e-08, 1.0, 0.1, 1.0, 0.1, 1.0, -7.451e-08, 1.0, 0.3, 1.0, 0.4, 1.0, 0.4, 1.0, 0.3, 1.0, 0.5, 1.0, 0.6, 1.0, 0.6, 1.0, 0.5, 1.0, 0.2, 1.0, 0.3, 1.0, 0.3, 1.0, 0.2, 1.0, 0.5, 1.0, 0.6, 1.0, 0.6, 1.0, 0.5, 1.0, 0.8, 1.0, 0.9, 1.0, 0.9, 1.0, 0.8, 1.0, 0.1, 1.0, 0.2, 1.0, 0.2, 1.0, 0.1, 1.0, 0.4, 1.0, 0.5, 1.0, 0.5, 1.0, 0.4, 1.0, 0.7, 1.0, 0.8, 1.0, 0.8, 1.0, 0.7, 1.0, -7.451e-08, 1.0, 0.1, 1.0, 0.1, 1.0, -7.451e-08, 1.0, 0.3, 1.0, 0.4, 1.0, 0.4, 1.0, 0.3, 1.0, 0.6, 1.0, 0.7, 1.0, 0.7, 1.0, 0.6, 1.0, 0.8, 1.0, 0.9, 1.0, 0.9, 1.0, 0.8, 1.0, 0.8, 1.0, 0.9, 1.0, 0.9, 1.0, 0.8, 1.0, 0.1, 1.0, 0.2, 1.0, 0.2, 1.0, 0.1, 1.0, 0.4, 1.0, 0.5, 1.0, 0.5, 1.0, 0.4, 1.0, 0.7, 1.0, 0.8, 1.0, 0.8, 1.0, 0.7, 1.0, -7.451e-08, 1.0, 0.1, 1.0, 0.1, 1.0, -7.451e-08, 1.0, 0.3, 1.0, 0.4, 1.0, 0.4, 1.0, 0.3, 1.0, 0.6, 1.0, 0.7, 1.0, 0.7, 1.0, 0.6, 1.0, 0.9, 1.0, 1.0, 1.0, 1.0, 1.0, 0.9, 1.0, 0.2, 1.0, 0.3, 1.0, 0.3, 1.0, 0.2, 1.0, 0.1, 1.0, 0.2, 1.0, 0.2, 1.0, 0.1, 1.0, 0.1, 1.0, 0.2, 1.0, 0.2, 1.0, 0.1, 1.0, 0.4, 1.0, 0.5, 1.0, 0.5, 1.0, 0.4, 1.0, 0.7, 1.0, 0.8, 1.0, 0.8, 1.0, 0.7, 1.0, -7.451e-08, 1.0, 0.1, 1.0, 0.1, 1.0, -7.451e-08, 1.0, 0.3, 1.0, 0.4, 1.0, 0.4, 1.0, 0.3, 1.0, 0.6, 1.0, 0.7, 1.0, 0.7, 1.0, 0.6, 1.0, 0.9, 1.0, 1.0, 1.0, 1.0, 1.0, 0.9, 1.0, 0.2, 1.0, 0.3, 1.0, 0.3, 1.0, 0.2, 1.0, 0.5, 1.0, 0.6, 1.0, 0.6, 1.0, 0.5, 1.0, 0.4, 1.0, 0.5, 1.0, 0.5, 1.0, 0.4, 1.0, 0.4, 1.0, 0.5, 1.0, 0.5, 1.0, 0.4, 1.0, 0.7, 1.0, 0.8, 1.0, 0.8, 1.0, 0.7, 1.0, -7.451e-08, 1.0, 0.1, 1.0, 0.1, 1.0, -7.451e-08, 1.0, 0.3, 1.0, 0.4, 1.0, 0.4, 1.0, 0.3, 1.0, 0.6, 1.0, 0.7, 1.0, 0.7, 1.0, 0.6, 1.0, 0.9, 1.0, 1.0, 1.0, 1.0, 1.0, 0.9, 1.0, 0.2, 1.0, 0.3, 1.0, 0.3, 1.0, 0.2, 1.0, 0.5, 1.0, 0.6, 1.0, 0.6, 1.0, 0.5, 1.0, 0.8, 1.0, 0.9, 1.0, 0.9, 1.0, 0.8, 1.0, 0.7, 1.0, 0.8, 1.0, 0.8, 1.0, 0.7, 1.0, 0.7, 1.0, 0.8, 1.0, 0.8, 1.0, 0.7, 1.0, -7.451e-08, 1.0, 0.1, 1.0, 0.1, 1.0, -7.451e-08, 1.0, 0.3, 1.0, 0.4, 1.0, 0.4, 1.0, 0.3, 1.0, 0.6, 1.0, 0.7, 1.0, 0.7, 1.0, 0.6, 1.0, 0.9, 1.0, 1.0, 1.0, 1.0, 1.0, 0.9, 1.0, 0.2, 1.0, 0.3, 1.0, 0.3, 1.0, 0.2, 1.0, 0.5, 1.0, 0.6, 1.0, 0.6, 1.0, 0.5, 1.0, 0.8, 1.0, 0.9, 1.0, 0.9, 1.0, 0.8, 1.0, 0.1, 1.0, 0.2, 1.0, 0.2, 1.0, 0.1, 1.0, 0.3, 1.0, 0.4, 1.0, 0.4, 1.0, 0.3, 1.0, -7.451e-08, 1.0, 0.1, 1.0, 0.1, 1.0, -7.451e-08, 1.0, 0.3, 1.0, 0.4, 1.0, 0.4, 1.0, 0.3, 1.0, 0.6, 1.0, 0.7, 1.0, 0.7, 1.0, 0.6, 1.0, 0.9, 1.0, 1.0, 1.0, 1.0, 1.0, 0.9, 1.0, 0.2, 1.0, 0.3, 1.0, 0.3, 1.0, 0.2, 1.0, 0.5, 1.0, 0.6, 1.0, 0.6, 1.0, 0.5, 1.0, 0.8, 1.0, 0.9, 1.0, 0.9, 1.0, 0.8, 1.0, 0.1, 1.0, 0.2, 1.0, 0.2, 1.0, 0.1, 1.0, 0.4, 1.0, 0.5, 1.0, 0.5, 1.0, 0.4, 1.0, 0.6, 1.0, 0.7, 1.0, 0.7, 1.0, 0.6, 1.0, 0.6, 1.0, 0.7, 1.0, 0.7, 1.0, 0.6, 1.0, 0.9, 1.0, 1.0, 1.0, 1.0, 1.0, 0.9, 1.0, 0.2, 1.0, 0.3, 1.0, 0.3, 1.0, 0.2, 1.0, 0.5, 1.0, 0.6, 1.0, 0.6, 1.0, 0.5, 1.0, 0.8, 1.0, 0.9, 1.0, 0.9, 1.0, 0.8, 1.0, 0.1, 1.0, 0.2, 1.0, 0.2, 1.0, 0.1, 1.0, 0.4, 1.0, 0.5, 1.0, 0.5, 1.0, 0.4, 1.0, 0.7, 1.0, 0.8, 1.0, 0.8, 1.0, 0.7, 1.0, -7.451e-08, 1.0, 0.1, 1.0, 0.1, 1.0, -7.451e-08, 1.0, 0.3911, 0.4442, 0.25, 0.49, 0.1089, 0.4442, 0.02175, 0.3242, 0.02175, 0.1758, 0.1089, 0.05584, 0.25, 0.01, 0.3911, 0.05584, 0.4783, 0.1758, 0.4783, 0.3242, 0.9, 1.0, 1.0, 1.0, 1.0, 1.0, 0.9, 1.0, 0.2, 1.0, 0.3, 1.0, 0.3, 1.0, 0.2, 1.0, 0.5, 1.0, 0.6, 1.0, 0.6, 1.0, 0.5, 1.0, 0.8, 1.0, 0.9, 1.0, 0.9, 1.0, 0.8, 1.0, 0.1, 1.0, 0.2, 1.0, 0.2, 1.0, 0.1, 1.0, 0.4, 1.0, 0.5, 1.0, 0.5, 1.0, 0.4, 1.0, 0.7, 1.0, 0.8, 1.0, 0.8, 1.0, 0.7, 1.0, -7.451e-08, 1.0, 0.1, 1.0, 0.1, 1.0, -7.451e-08, 1.0, 0.3, 1.0, 0.4, 1.0, 0.4, 1.0, 0.3, 1.0])
me_cylinder_003.materials.append(mat_material_002)
me_cylinder_003.use_remesh_fix_poles = True
me_cylinder_003.use_remesh_preserve_attributes = False
me_cylinder_003.update()
me_cylinder = bpy.data.meshes.new('Cylinder')
me_cylinder.from_pydata([(4.423e-09, 0.3233, 0.001954), (4.423e-09, 0.3233, 0.08391), (0.1901, 0.2616, 0.001954), (0.1901, 0.2616, 0.08391), (0.3075, 0.09992, 0.001954), (0.3075, 0.09992, 0.08391), (0.3075, -0.09992, 0.001954), (0.3075, -0.09992, 0.08391), (0.1901, -0.2616, 0.001954), (0.1901, -0.2616, 0.08391), (-2.384e-08, -0.3233, 0.001954), (-2.384e-08, -0.3233, 0.08391), (-0.1901, -0.2616, 0.001954), (-0.1901, -0.2616, 0.08391), (-0.3075, -0.09992, 0.001954), (-0.3075, -0.09992, 0.08391), (-0.3075, 0.09992, 0.001954), (-0.3075, 0.09992, 0.08391), (-0.1901, 0.2616, 0.001954), (-0.1901, 0.2616, 0.08391), (0.1594, 0.2194, 0.1054), (2.253e-09, 0.2712, 0.1054), (0.2579, 0.0838, 0.1054), (0.2579, -0.0838, 0.1054), (0.1594, -0.2194, 0.1054), (-2.145e-08, -0.2712, 0.1054), (-0.1594, -0.2194, 0.1054), (-0.2579, -0.0838, 0.1054), (-0.2579, 0.0838, 0.1054), (-0.1594, 0.2194, 0.1054), (0.133, 0.1831, 0.1805), (8.15e-10, 0.2263, 0.1805), (0.2152, 0.06993, 0.1805), (0.2152, -0.06993, 0.1805), (0.133, -0.1831, 0.1805), (-1.897e-08, -0.2263, 0.1805), (-0.133, -0.1831, 0.1805), (-0.2152, -0.06993, 0.1805), (-0.2152, 0.06993, 0.1805), (-0.133, 0.1831, 0.1805), (0.09236, 0.1271, 0.2433), (-2.371e-09, 0.1571, 0.2433), (0.1494, 0.04855, 0.2433), (0.1494, -0.04855, 0.2433), (0.09236, -0.1271, 0.2433), (-1.611e-08, -0.1571, 0.2433), (-0.09236, -0.1271, 0.2433), (-0.1494, -0.04855, 0.2433), (-0.1494, 0.04855, 0.2433), (-0.09236, 0.1271, 0.2433), (0.1101, 0.1515, 0.3497), (2.648e-10, 0.1873, 0.3497), (0.1781, 0.05788, 0.3497), (0.1781, -0.05788, 0.3497), (0.1101, -0.1515, 0.3497), (-1.611e-08, -0.1873, 0.3497), (-0.1101, -0.1515, 0.3497), (-0.1781, -0.05788, 0.3497), (-0.1781, 0.05788, 0.3497), (-0.1101, 0.1515, 0.3497), (0.06867, 0.1012, 0.4027), (-0.0007588, 0.1238, 0.4027), (0.1116, 0.04217, 0.4027), (0.1116, -0.03083, 0.4027), (0.06867, -0.08988, 0.4027), (-0.0007588, -0.1124, 0.4027), (-0.07019, -0.08988, 0.4027), (-0.1131, -0.03083, 0.4027), (-0.1131, 0.04217, 0.4027), (-0.07019, 0.1012, 0.4027), (0.07812, 0.1142, 0.4575), (-0.0007588, 0.1399, 0.4575), (0.1269, 0.04714, 0.4575), (0.1269, -0.03579, 0.4575), (0.07812, -0.1029, 0.4575), (-0.0007588, -0.1285, 0.4575), (-0.07964, -0.1029, 0.4575), (-0.1284, -0.03579, 0.4575), (-0.1284, 0.04714, 0.4575), (-0.07964, 0.1142, 0.4575), (0.09151, 0.1327, 0.4711), (-0.0007588, 0.1627, 0.4711), (0.1485, 0.05418, 0.4711), (0.1485, -0.04283, 0.4711), (0.09151, -0.1213, 0.4711), (-0.0007588, -0.1513, 0.4711), (-0.09303, -0.1213, 0.4711), (-0.1501, -0.04283, 0.4711), (-0.1501, 0.05418, 0.4711), (-0.09303, 0.1327, 0.4711), (0.09151, 0.1327, 0.5264), (-0.0007588, 0.1627, 0.5264), (0.1485, 0.05418, 0.5264), (0.1485, -0.04283, 0.5264), (0.09151, -0.1213, 0.5264), (-0.0007588, -0.1513, 0.5264), (-0.09303, -0.1213, 0.5264), (-0.1501, -0.04283, 0.5264), (-0.1501, 0.05418, 0.5264), (-0.09303, 0.1327, 0.5264), (0.06459, 0.09561, 0.556), (-0.0007588, 0.1168, 0.556), (0.105, 0.04003, 0.556), (0.105, -0.02868, 0.556), (0.06459, -0.08427, 0.556), (-0.0007588, -0.1055, 0.556), (-0.0661, -0.08427, 0.556), (-0.1065, -0.02868, 0.556), (-0.1065, 0.04003, 0.556), (-0.0661, 0.09561, 0.556), (0.06459, 0.08892, 0.608), (-0.0007588, 0.1086, 0.6), (0.105, 0.03747, 0.629), (0.105, -0.02612, 0.655), (0.06459, -0.07757, 0.6761), (-0.0007588, -0.09723, 0.6841), (-0.0661, -0.07757, 0.6761), (-0.1065, -0.02612, 0.655), (-0.1065, 0.03747, 0.629), (-0.0661, 0.08892, 0.608), (0.06459, 0.09468, 0.6456), (-0.0007588, 0.1089, 0.6299), (0.105, 0.05747, 0.6869), (0.105, 0.01147, 0.738), (0.06459, -0.02574, 0.7793), (-0.0007588, -0.03996, 0.795), (-0.0661, -0.02574, 0.7793), (-0.1065, 0.01147, 0.738), (-0.1065, 0.05747, 0.6869), (-0.0661, 0.09468, 0.6456), (0.05988, 0.1708, 0.7375), (-0.005469, 0.1905, 0.7295), (0.1003, 0.1192, 0.7582), (0.1003, 0.05546, 0.7838), (0.05988, 0.003894, 0.8046), (-0.005469, -0.0158, 0.8125), (-0.07081, 0.003894, 0.8046), (-0.1112, 0.05546, 0.7838), (-0.1112, 0.1192, 0.7582), (-0.07081, 0.1708, 0.7375), (0.05988, 0.2121, 0.8773), (0.1003, 0.1574, 0.8673), (0.1003, 0.0898, 0.855), (0.05988, 0.03512, 0.8451), (-0.005469, 0.01423, 0.8413), (-0.07081, 0.03512, 0.8451), (-0.1112, 0.0898, 0.855), (-0.1112, 0.1574, 0.8673), (-0.07081, 0.2121, 0.8773), (0.06352, 0.09106, 1.044), (0.1066, 0.07427, 0.9933), (0.1102, 0.04917, 0.9297), (0.07313, 0.02534, 0.8773), (0.009402, 0.01189, 0.8561), (-0.05659, 0.01395, 0.8743), (-0.09965, 0.03074, 0.9248), (-0.1033, 0.05584, 0.9884), (-0.06621, 0.07967, 1.041), (0.06503, -0.1124, 1.039), (0.09616, -0.08144, 0.9947), (0.09313, -0.04752, 0.9358), (0.05175, -0.0236, 0.8868), (-0.01361, -0.01881, 0.8669), (-0.07798, -0.03499, 0.8838), (-0.1168, -0.06595, 0.9309), (-0.1152, -0.09987, 0.9904), (-0.06762, -0.1238, 1.036), (0.05591, -0.2838, 0.8953), (-0.00088, -0.3046, 0.8978), (0.101, -0.2399, 0.8863), (0.09927, -0.1897, 0.8721), (0.05886, -0.1523, 0.8591), (-0.002472, -0.142, 0.8531), (-0.06129, -0.1628, 0.8563), (-0.09513, -0.2067, 0.8676), (-0.09106, -0.257, 0.8826), (-0.06221, -0.2944, 0.8917), (0.02653, -0.2633, 0.7729), (0.00235, -0.2704, 0.7771), (0.04034, -0.2487, 0.7638), (0.0385, -0.2322, 0.7533), (0.02172, -0.2202, 0.7455), (-0.003595, -0.2172, 0.7433), (-0.02777, -0.2244, 0.7476), (-0.04158, -0.239, 0.7567), (-0.03974, -0.2555, 0.7671), (-0.02296, -0.2675, 0.7749), (0.07653, 0.2229, 0.7225), (-0.005469, 0.245, 0.7139), (-0.08747, 0.2229, 0.7225), (0.0771, 0.2661, 0.877), (-0.08804, 0.2661, 0.877), (0.07675, 0.1205, 1.09), (-0.08648, 0.1062, 1.087), (0.07874, -0.1233, 1.092), (-0.08451, -0.1377, 1.088), (0.0751, -0.3183, 0.9361), (0.001396, -0.3418, 0.9405), (-0.07498, -0.3315, 0.9326), (0.07653, 0.2229, 0.7225), (-0.005469, 0.245, 0.7139), (-0.08747, 0.2229, 0.7225), (0.0771, 0.2661, 0.877), (-0.005469, 0.2897, 0.8819), (-0.08804, 0.2661, 0.877), (0.07675, 0.1205, 1.09), (-0.006096, 0.1214, 1.111), (-0.08648, 0.1062, 1.087), (0.07874, -0.1233, 1.092), (-0.002142, -0.1443, 1.11), (-0.08451, -0.1377, 1.088), (0.0751, -0.3183, 0.9361), (0.001396, -0.3418, 0.9405), (-0.07498, -0.3315, 0.9326), (-0.006096, 0.1214, 1.111), (-0.08648, 0.1062, 1.087), (-0.002142, -0.1443, 1.11), (-0.08451, -0.1377, 1.088)], [], [(0, 1, 3, 2), (2, 3, 5, 4), (4, 5, 7, 6), (6, 7, 9, 8), (8, 9, 11, 10), (10, 11, 13, 12), (12, 13, 15, 14), (14, 15, 17, 16), (5, 3, 20, 22), (16, 17, 19, 18), (18, 19, 1, 0), (0, 2, 4, 6, 8, 10, 12, 14, 16, 18), (23, 22, 32, 33), (1, 19, 29, 21), (19, 17, 28, 29), (17, 15, 27, 28), (15, 13, 26, 27), (13, 11, 25, 26), (11, 9, 24, 25), (9, 7, 23, 24), (3, 1, 21, 20), (7, 5, 22, 23), (37, 36, 46, 47), (21, 29, 39, 31), (27, 26, 36, 37), (24, 23, 33, 34), (20, 21, 31, 30), (28, 27, 37, 38), (25, 24, 34, 35), (22, 20, 30, 32), (29, 28, 38, 39), (26, 25, 35, 36), (44, 43, 53, 54), (34, 33, 43, 44), (30, 31, 41, 40), (38, 37, 47, 48), (35, 34, 44, 45), (32, 30, 40, 42), (39, 38, 48, 49), (36, 35, 45, 46), (33, 32, 42, 43), (31, 39, 49, 41), (50, 51, 61, 60), (40, 41, 51, 50), (48, 47, 57, 58), (45, 44, 54, 55), (42, 40, 50, 52), (49, 48, 58, 59), (46, 45, 55, 56), (43, 42, 52, 53), (41, 49, 59, 51), (47, 46, 56, 57), (68, 67, 77, 78), (58, 57, 67, 68), (55, 54, 64, 65), (52, 50, 60, 62), (59, 58, 68, 69), (56, 55, 65, 66), (53, 52, 62, 63), (51, 59, 69, 61), (57, 56, 66, 67), (54, 53, 63, 64), (75, 74, 84, 85), (65, 64, 74, 75), (62, 60, 70, 72), (69, 68, 78, 79), (66, 65, 75, 76), (63, 62, 72, 73), (61, 69, 79, 71), (67, 66, 76, 77), (64, 63, 73, 74), (60, 61, 71, 70), (82, 80, 90, 92), (72, 70, 80, 82), (79, 78, 88, 89), (76, 75, 85, 86), (73, 72, 82, 83), (71, 79, 89, 81), (77, 76, 86, 87), (74, 73, 83, 84), (70, 71, 81, 80), (78, 77, 87, 88), (96, 95, 105, 106), (89, 88, 98, 99), (86, 85, 95, 96), (83, 82, 92, 93), (81, 89, 99, 91), (87, 86, 96, 97), (84, 83, 93, 94), (80, 81, 91, 90), (88, 87, 97, 98), (85, 84, 94, 95), (102, 100, 110, 112), (93, 92, 102, 103), (91, 99, 109, 101), (97, 96, 106, 107), (94, 93, 103, 104), (90, 91, 101, 100), (98, 97, 107, 108), (95, 94, 104, 105), (92, 90, 100, 102), (99, 98, 108, 109), (116, 115, 125, 126), (109, 108, 118, 119), (106, 105, 115, 116), (103, 102, 112, 113), (101, 109, 119, 111), (107, 106, 116, 117), (104, 103, 113, 114), (100, 101, 111, 110), (108, 107, 117, 118), (105, 104, 114, 115), (123, 122, 132, 133), (113, 112, 122, 123), (111, 119, 129, 121), (117, 116, 126, 127), (114, 113, 123, 124), (110, 111, 121, 120), (118, 117, 127, 128), (115, 114, 124, 125), (112, 110, 120, 122), (119, 118, 128, 129), (148, 157, 193, 191), (121, 129, 139, 131), (127, 126, 136, 137), (124, 123, 133, 134), (120, 121, 131, 130), (128, 127, 137, 138), (125, 124, 134, 135), (122, 120, 130, 132), (129, 128, 138, 139), (126, 125, 135, 136), (146, 145, 154, 155), (137, 136, 145, 146), (134, 133, 142, 143), (149, 140, 190, 192), (138, 137, 146, 147), (135, 134, 143, 144), (132, 130, 140, 141), (139, 138, 147, 148), (136, 135, 144, 145), (133, 132, 141, 142), (152, 151, 160, 161), (143, 142, 151, 152), (176, 168, 197, 198), (147, 146, 155, 156), (144, 143, 152, 153), (141, 140, 149, 150), (148, 147, 156, 157), (145, 144, 153, 154), (142, 141, 150, 151), (130, 131, 188, 187), (157, 166, 195, 193), (139, 148, 191, 189), (156, 155, 164, 165), (153, 152, 161, 162), (150, 149, 158, 159), (157, 156, 165, 166), (154, 153, 162, 163), (151, 150, 159, 160), (167, 158, 194, 196), (155, 154, 163, 164), (172, 171, 181, 182), (165, 164, 174, 175), (162, 161, 171, 172), (159, 158, 167, 169), (166, 165, 175, 176), (163, 162, 172, 173), (160, 159, 169, 170), (131, 139, 189, 188), (164, 163, 173, 174), (161, 160, 170, 171), (177, 178, 186, 185, 184, 183, 182, 181, 180, 179), (169, 167, 177, 179), (176, 175, 185, 186), (173, 172, 182, 183), (170, 169, 179, 180), (168, 176, 186, 178), (174, 173, 183, 184), (171, 170, 180, 181), (167, 168, 178, 177), (175, 174, 184, 185), (195, 198, 213, 210), (197, 196, 211, 212), (187, 188, 200, 199), (192, 190, 202, 205), (196, 194, 208, 211), (190, 187, 199, 202), (193, 195, 210, 207), (194, 192, 205, 208), (158, 149, 192, 194), (166, 176, 198, 195), (168, 167, 196, 197), (140, 130, 187, 190), (200, 201, 204, 203), (199, 200, 203, 202), (202, 203, 206, 205), (203, 204, 207, 206), (208, 209, 212, 211), (205, 206, 209, 208), (210, 209, 216, 217), (209, 210, 213, 212), (189, 191, 204, 201), (191, 193, 207, 204), (198, 197, 212, 213), (188, 189, 201, 200), (214, 215, 217, 216), (207, 210, 217, 215), (209, 206, 214, 216), (206, 207, 215, 214)])
_uv = me_cylinder.uv_layers.new(name='UVMap')
_uv.uv.foreach_set('vector', [0.1193, 0.547, 0.1223, 0.03305, 0.149, 0.03475, 0.1461, 0.5487, 0.1461, 0.5487, 0.149, 0.03475, 0.1758, 0.03645, 0.1728, 0.5504, 0.1728, 0.5504, 0.1758, 0.03645, 0.2026, 0.03815, 0.1996, 0.5521, 0.1996, 0.5521, 0.2026, 0.03815, 0.2293, 0.03984, 0.2263, 0.5538, 0.2263, 0.5538, 0.2293, 0.03984, 0.2561, 0.04154, 0.2531, 0.5555, 0.2531, 0.5555, 0.2561, 0.04154, 0.2828, 0.04324, 0.2798, 0.5572, 0.2798, 0.5572, 0.2828, 0.04324, 0.3096, 0.04493, 0.3066, 0.5589, 0.3066, 0.5589, 0.3096, 0.04493, 0.3363, 0.04663, 0.3334, 0.5606, 0.1758, 0.03645, 0.149, 0.03475, 0.149, 0.03475, 0.1758, 0.03645, 0.3334, 0.5606, 0.3363, 0.04663, 0.3631, 0.04833, 0.3601, 0.5623, 0.3601, 0.5623, 0.3631, 0.04833, 0.3898, 0.05003, 0.3869, 0.564, 0.2513, 0.4917, 0.3923, 0.4459, 0.4795, 0.3259, 0.4795, 0.1776, 0.3923, 0.05759, 0.2513, 0.01175, 0.1102, 0.05759, 0.02303, 0.1776, 0.02303, 0.3259, 0.1102, 0.4459, 0.2026, 0.03815, 0.1758, 0.03645, 0.1758, 0.03645, 0.2026, 0.03815, 0.3898, 0.05003, 0.3631, 0.04833, 0.3631, 0.04833, 0.3898, 0.05003, 0.3631, 0.04833, 0.3363, 0.04663, 0.3363, 0.04663, 0.3631, 0.04833, 0.3363, 0.04663, 0.3096, 0.04493, 0.3096, 0.04493, 0.3363, 0.04663, 0.3096, 0.04493, 0.2828, 0.04324, 0.2828, 0.04324, 0.3096, 0.04493, 0.2828, 0.04324, 0.2561, 0.04154, 0.2561, 0.04154, 0.2828, 0.04324, 0.2561, 0.04154, 0.2293, 0.03984, 0.2293, 0.03984, 0.2561, 0.04154, 0.2293, 0.03984, 0.2026, 0.03815, 0.2026, 0.03815, 0.2293, 0.03984, 0.149, 0.03475, 0.1223, 0.03305, 0.1223, 0.03305, 0.149, 0.03475, 0.2026, 0.03815, 0.1758, 0.03645, 0.1758, 0.03645, 0.2026, 0.03815, 0.3096, 0.04493, 0.2828, 0.04324, 0.2828, 0.04324, 0.3096, 0.04493, 0.3898, 0.05003, 0.3631, 0.04833, 0.3631, 0.04833, 0.3898, 0.05003, 0.3096, 0.04493, 0.2828, 0.04324, 0.2828, 0.04324, 0.3096, 0.04493, 0.2293, 0.03984, 0.2026, 0.03815, 0.2026, 0.03815, 0.2293, 0.03984, 0.149, 0.03475, 0.1223, 0.03305, 0.1223, 0.03305, 0.149, 0.03475, 0.3363, 0.04663, 0.3096, 0.04493, 0.3096, 0.04493, 0.3363, 0.04663, 0.2561, 0.04154, 0.2293, 0.03984, 0.2293, 0.03984, 0.2561, 0.04154, 0.1758, 0.03645, 0.149, 0.03475, 0.149, 0.03475, 0.1758, 0.03645, 0.3631, 0.04833, 0.3363, 0.04663, 0.3363, 0.04663, 0.3631, 0.04833, 0.2828, 0.04324, 0.2561, 0.04154, 0.2561, 0.04154, 0.2828, 0.04324, 0.2293, 0.03984, 0.2026, 0.03815, 0.2026, 0.03815, 0.2293, 0.03984, 0.2293, 0.03984, 0.2026, 0.03815, 0.2026, 0.03815, 0.2293, 0.03984, 0.149, 0.03475, 0.1223, 0.03305, 0.1223, 0.03305, 0.149, 0.03475, 0.3363, 0.04663, 0.3096, 0.04493, 0.3096, 0.04493, 0.3363, 0.04663, 0.2561, 0.04154, 0.2293, 0.03984, 0.2293, 0.03984, 0.2561, 0.04154, 0.1758, 0.03645, 0.149, 0.03475, 0.149, 0.03475, 0.1758, 0.03645, 0.3631, 0.04833, 0.3363, 0.04663, 0.3363, 0.04663, 0.3631, 0.04833, 0.2828, 0.04324, 0.2561, 0.04154, 0.2561, 0.04154, 0.2828, 0.04324, 0.2026, 0.03815, 0.1758, 0.03645, 0.1758, 0.03645, 0.2026, 0.03815, 0.3898, 0.05003, 0.3631, 0.04833, 0.3631, 0.04833, 0.3898, 0.05003, 0.149, 0.03475, 0.1223, 0.03305, 0.1223, 0.03305, 0.149, 0.03475, 0.149, 0.03475, 0.1223, 0.03305, 0.1223, 0.03305, 0.149, 0.03475, 0.3363, 0.04663, 0.3096, 0.04493, 0.3096, 0.04493, 0.3363, 0.04663, 0.2561, 0.04154, 0.2293, 0.03984, 0.2293, 0.03984, 0.2561, 0.04154, 0.1758, 0.03645, 0.149, 0.03475, 0.149, 0.03475, 0.1758, 0.03645, 0.3631, 0.04833, 0.3363, 0.04663, 0.3363, 0.04663, 0.3631, 0.04833, 0.2828, 0.04324, 0.2561, 0.04154, 0.2561, 0.04154, 0.2828, 0.04324, 0.2026, 0.03815, 0.1758, 0.03645, 0.1758, 0.03645, 0.2026, 0.03815, 0.3898, 0.05003, 0.3631, 0.04833, 0.3631, 0.04833, 0.3898, 0.05003, 0.3096, 0.04493, 0.2828, 0.04324, 0.2828, 0.04324, 0.3096, 0.04493, 0.3363, 0.04663, 0.3096, 0.04493, 0.3096, 0.04493, 0.3363, 0.04663, 0.3363, 0.04663, 0.3096, 0.04493, 0.3096, 0.04493, 0.3363, 0.04663, 0.2561, 0.04154, 0.2293, 0.03984, 0.2293, 0.03984, 0.2561, 0.04154, 0.1758, 0.03645, 0.149, 0.03475, 0.149, 0.03475, 0.1758, 0.03645, 0.3631, 0.04833, 0.3363, 0.04663, 0.3363, 0.04663, 0.3631, 0.04833, 0.2828, 0.04324, 0.2561, 0.04154, 0.2561, 0.04154, 0.2828, 0.04324, 0.2026, 0.03815, 0.1758, 0.03645, 0.1758, 0.03645, 0.2026, 0.03815, 0.3898, 0.05003, 0.3631, 0.04833, 0.3631, 0.04833, 0.3898, 0.05003, 0.3096, 0.04493, 0.2828, 0.04324, 0.2828, 0.04324, 0.3096, 0.04493, 0.2293, 0.03984, 0.2026, 0.03815, 0.2026, 0.03815, 0.2293, 0.03984, 0.2561, 0.04154, 0.2293, 0.03984, 0.2293, 0.03984, 0.2561, 0.04154, 0.2561, 0.04154, 0.2293, 0.03984, 0.2293, 0.03984, 0.2561, 0.04154, 0.1758, 0.03645, 0.149, 0.03475, 0.149, 0.03475, 0.1758, 0.03645, 0.3631, 0.04833, 0.3363, 0.04663, 0.3363, 0.04663, 0.3631, 0.04833, 0.2828, 0.04324, 0.2561, 0.04154, 0.2561, 0.04154, 0.2828, 0.04324, 0.2026, 0.03815, 0.1758, 0.03645, 0.1758, 0.03645, 0.2026, 0.03815, 0.3898, 0.05003, 0.3631, 0.04833, 0.3631, 0.04833, 0.3898, 0.05003, 0.3096, 0.04493, 0.2828, 0.04324, 0.2828, 0.04324, 0.3096, 0.04493, 0.2293, 0.03984, 0.2026, 0.03815, 0.2026, 0.03815, 0.2293, 0.03984, 0.149, 0.03475, 0.1223, 0.03305, 0.1223, 0.03305, 0.149, 0.03475, 0.1758, 0.03645, 0.149, 0.03475, 0.149, 0.03475, 0.1758, 0.03645, 0.1758, 0.03645, 0.149, 0.03475, 0.149, 0.03475, 0.1758, 0.03645, 0.3631, 0.04833, 0.3363, 0.04663, 0.3363, 0.04663, 0.3631, 0.04833, 0.2828, 0.04324, 0.2561, 0.04154, 0.2561, 0.04154, 0.2828, 0.04324, 0.2026, 0.03815, 0.1758, 0.03645, 0.1758, 0.03645, 0.2026, 0.03815, 0.3898, 0.05003, 0.3631, 0.04833, 0.3631, 0.04833, 0.3898, 0.05003, 0.3096, 0.04493, 0.2828, 0.04324, 0.2828, 0.04324, 0.3096, 0.04493, 0.2293, 0.03984, 0.2026, 0.03815, 0.2026, 0.03815, 0.2293, 0.03984, 0.149, 0.03475, 0.1223, 0.03305, 0.1223, 0.03305, 0.149, 0.03475, 0.3363, 0.04663, 0.3096, 0.04493, 0.3096, 0.04493, 0.3363, 0.04663, 0.2828, 0.04324, 0.2561, 0.04154, 0.2561, 0.04154, 0.2828, 0.04324, 0.3631, 0.04833, 0.3363, 0.04663, 0.3363, 0.04663, 0.3631, 0.04833, 0.2828, 0.04324, 0.2561, 0.04154, 0.2561, 0.04154, 0.2828, 0.04324, 0.2026, 0.03815, 0.1758, 0.03645, 0.1758, 0.03645, 0.2026, 0.03815, 0.3898, 0.05003, 0.3631, 0.04833, 0.3631, 0.04833, 0.3898, 0.05003, 0.3096, 0.04493, 0.2828, 0.04324, 0.2828, 0.04324, 0.3096, 0.04493, 0.2293, 0.03984, 0.2026, 0.03815, 0.2026, 0.03815, 0.2293, 0.03984, 0.149, 0.03475, 0.1223, 0.03305, 0.1223, 0.03305, 0.149, 0.03475, 0.3363, 0.04663, 0.3096, 0.04493, 0.3096, 0.04493, 0.3363, 0.04663, 0.2561, 0.04154, 0.2293, 0.03984, 0.2293, 0.03984, 0.2561, 0.04154, 0.1758, 0.03645, 0.149, 0.03475, 0.149, 0.03475, 0.1758, 0.03645, 0.2026, 0.03815, 0.1758, 0.03645, 0.1758, 0.03645, 0.2026, 0.03815, 0.3898, 0.05003, 0.3631, 0.04833, 0.3631, 0.04833, 0.3898, 0.05003, 0.3096, 0.04493, 0.2828, 0.04324, 0.2828, 0.04324, 0.3096, 0.04493, 0.2293, 0.03984, 0.2026, 0.03815, 0.2026, 0.03815, 0.2293, 0.03984, 0.149, 0.03475, 0.1223, 0.03305, 0.1223, 0.03305, 0.149, 0.03475, 0.3363, 0.04663, 0.3096, 0.04493, 0.3096, 0.04493, 0.3363, 0.04663, 0.2561, 0.04154, 0.2293, 0.03984, 0.2293, 0.03984, 0.2561, 0.04154, 0.1758, 0.03645, 0.149, 0.03475, 0.149, 0.03475, 0.1758, 0.03645, 0.3631, 0.04833, 0.3363, 0.04663, 0.3363, 0.04663, 0.3631, 0.04833, 0.2828, 0.04324, 0.2561, 0.04154, 0.2561, 0.04154, 0.2828, 0.04324, 0.3631, 0.04833, 0.3363, 0.04663, 0.3363, 0.04663, 0.3631, 0.04833, 0.2828, 0.04324, 0.2561, 0.04154, 0.2561, 0.04154, 0.2828, 0.04324, 0.2026, 0.03815, 0.1758, 0.03645, 0.1758, 0.03645, 0.2026, 0.03815, 0.3898, 0.05003, 0.3631, 0.04833, 0.3631, 0.04833, 0.3898, 0.05003, 0.3096, 0.04493, 0.2828, 0.04324, 0.2828, 0.04324, 0.3096, 0.04493, 0.2293, 0.03984, 0.2026, 0.03815, 0.2026, 0.03815, 0.2293, 0.03984, 0.149, 0.03475, 0.1223, 0.03305, 0.1223, 0.03305, 0.149, 0.03475, 0.3363, 0.04663, 0.3096, 0.04493, 0.3096, 0.04493, 0.3363, 0.04663, 0.2561, 0.04154, 0.2293, 0.03984, 0.2293, 0.03984, 0.2561, 0.04154, 0.2026, 0.03815, 0.1758, 0.03645, 0.1758, 0.03645, 0.2026, 0.03815, 0.2026, 0.03815, 0.1758, 0.03645, 0.1758, 0.03645, 0.2026, 0.03815, 0.3898, 0.05003, 0.3631, 0.04833, 0.3631, 0.04833, 0.3898, 0.05003, 0.3096, 0.04493, 0.2828, 0.04324, 0.2828, 0.04324, 0.3096, 0.04493, 0.2293, 0.03984, 0.2026, 0.03815, 0.2026, 0.03815, 0.2293, 0.03984, 0.149, 0.03475, 0.1223, 0.03305, 0.1223, 0.03305, 0.149, 0.03475, 0.3363, 0.04663, 0.3096, 0.04493, 0.3096, 0.04493, 0.3363, 0.04663, 0.2561, 0.04154, 0.2293, 0.03984, 0.2293, 0.03984, 0.2561, 0.04154, 0.1758, 0.03645, 0.149, 0.03475, 0.149, 0.03475, 0.1758, 0.03645, 0.3631, 0.04833, 0.3363, 0.04663, 0.3363, 0.04663, 0.3631, 0.04833, 0.3631, 0.04833, 0.3631, 0.04833, 0.3631, 0.04833, 0.3631, 0.04833, 0.3898, 0.05003, 0.3631, 0.04833, 0.3631, 0.04833, 0.3898, 0.05003, 0.3096, 0.04493, 0.2828, 0.04324, 0.2828, 0.04324, 0.3096, 0.04493, 0.2293, 0.03984, 0.2026, 0.03815, 0.2026, 0.03815, 0.2293, 0.03984, 0.149, 0.03475, 0.1223, 0.03305, 0.1223, 0.03305, 0.149, 0.03475, 0.3363, 0.04663, 0.3096, 0.04493, 0.3096, 0.04493, 0.3363, 0.04663, 0.2561, 0.04154, 0.2293, 0.03984, 0.2293, 0.03984, 0.2561, 0.04154, 0.1758, 0.03645, 0.149, 0.03475, 0.149, 0.03475, 0.1758, 0.03645, 0.3631, 0.04833, 0.3363, 0.04663, 0.3363, 0.04663, 0.3631, 0.04833, 0.2828, 0.04324, 0.2561, 0.04154, 0.2561, 0.04154, 0.2828, 0.04324, 0.3096, 0.04493, 0.2828, 0.04324, 0.2828, 0.04324, 0.3096, 0.04493, 0.3096, 0.04493, 0.2828, 0.04324, 0.2828, 0.04324, 0.3096, 0.04493, 0.2293, 0.03984, 0.2026, 0.03815, 0.2026, 0.03815, 0.2293, 0.03984, 0.149, 0.03475, 0.149, 0.03475, 0.149, 0.03475, 0.149, 0.03475, 0.3363, 0.04663, 0.3096, 0.04493, 0.3096, 0.04493, 0.3363, 0.04663, 0.2561, 0.04154, 0.2293, 0.03984, 0.2293, 0.03984, 0.2561, 0.04154, 0.1758, 0.03645, 0.149, 0.03475, 0.149, 0.03475, 0.1758, 0.03645, 0.3631, 0.04833, 0.3363, 0.04663, 0.3363, 0.04663, 0.3631, 0.04833, 0.2828, 0.04324, 0.2561, 0.04154, 0.2561, 0.04154, 0.2828, 0.04324, 0.2026, 0.03815, 0.1758, 0.03645, 0.1758, 0.03645, 0.2026, 0.03815, 0.2293, 0.03984, 0.2026, 0.03815, 0.2026, 0.03815, 0.2293, 0.03984, 0.2293, 0.03984, 0.2026, 0.03815, 0.2026, 0.03815, 0.2293, 0.03984, 0.3631, 0.04833, 0.3898, 0.05003, 0.3898, 0.05003, 0.3631, 0.04833, 0.3363, 0.04663, 0.3096, 0.04493, 0.3096, 0.04493, 0.3363, 0.04663, 0.2561, 0.04154, 0.2293, 0.03984, 0.2293, 0.03984, 0.2561, 0.04154, 0.1758, 0.03645, 0.149, 0.03475, 0.149, 0.03475, 0.1758, 0.03645, 0.3631, 0.04833, 0.3363, 0.04663, 0.3363, 0.04663, 0.3631, 0.04833, 0.2828, 0.04324, 0.2561, 0.04154, 0.2561, 0.04154, 0.2828, 0.04324, 0.2026, 0.03815, 0.1758, 0.03645, 0.1758, 0.03645, 0.2026, 0.03815, 0.149, 0.03475, 0.1223, 0.03305, 0.1223, 0.03305, 0.149, 0.03475, 0.3631, 0.04833, 0.3631, 0.04833, 0.3631, 0.04833, 0.3631, 0.04833, 0.3631, 0.04833, 0.3631, 0.04833, 0.3631, 0.04833, 0.3631, 0.04833, 0.3363, 0.04663, 0.3096, 0.04493, 0.3096, 0.04493, 0.3363, 0.04663, 0.2561, 0.04154, 0.2293, 0.03984, 0.2293, 0.03984, 0.2561, 0.04154, 0.1758, 0.03645, 0.149, 0.03475, 0.149, 0.03475, 0.1758, 0.03645, 0.3631, 0.04833, 0.3363, 0.04663, 0.3363, 0.04663, 0.3631, 0.04833, 0.2828, 0.04324, 0.2561, 0.04154, 0.2561, 0.04154, 0.2828, 0.04324, 0.2026, 0.03815, 0.1758, 0.03645, 0.1758, 0.03645, 0.2026, 0.03815, 0.149, 0.03475, 0.149, 0.03475, 0.149, 0.03475, 0.149, 0.03475, 0.3096, 0.04493, 0.2828, 0.04324, 0.2828, 0.04324, 0.3096, 0.04493, 0.2561, 0.04154, 0.2293, 0.03984, 0.2293, 0.03984, 0.2561, 0.04154, 0.3363, 0.04663, 0.3096, 0.04493, 0.3096, 0.04493, 0.3363, 0.04663, 0.2561, 0.04154, 0.2293, 0.03984, 0.2293, 0.03984, 0.2561, 0.04154, 0.1758, 0.03645, 0.149, 0.03475, 0.149, 0.03475, 0.1758, 0.03645, 0.3631, 0.04833, 0.3363, 0.04663, 0.3363, 0.04663, 0.3631, 0.04833, 0.2828, 0.04324, 0.2561, 0.04154, 0.2561, 0.04154, 0.2828, 0.04324, 0.2026, 0.03815, 0.1758, 0.03645, 0.1758, 0.03645, 0.2026, 0.03815, 0.3898, 0.05003, 0.3631, 0.04833, 0.3631, 0.04833, 0.3898, 0.05003, 0.3096, 0.04493, 0.2828, 0.04324, 0.2828, 0.04324, 0.3096, 0.04493, 0.2293, 0.03984, 0.2026, 0.03815, 0.2026, 0.03815, 0.2293, 0.03984, 0.3911, 0.4442, 0.25, 0.49, 0.1089, 0.4442, 0.02175, 0.3242, 0.02175, 0.1758, 0.1089, 0.05584, 0.25, 0.01, 0.3911, 0.05584, 0.4783, 0.1758, 0.4783, 0.3242, 0.1758, 0.03645, 0.149, 0.03475, 0.149, 0.03475, 0.1758, 0.03645, 0.3631, 0.04833, 0.3363, 0.04663, 0.3363, 0.04663, 0.3631, 0.04833, 0.2828, 0.04324, 0.2561, 0.04154, 0.2561, 0.04154, 0.2828, 0.04324, 0.2026, 0.03815, 0.1758, 0.03645, 0.1758, 0.03645, 0.2026, 0.03815, 0.3898, 0.05003, 0.3631, 0.04833, 0.3631, 0.04833, 0.3898, 0.05003, 0.3096, 0.04493, 0.2828, 0.04324, 0.2828, 0.04324, 0.3096, 0.04493, 0.2293, 0.03984, 0.2026, 0.03815, 0.2026, 0.03815, 0.2293, 0.03984, 0.149, 0.03475, 0.1223, 0.03305, 0.1223, 0.03305, 0.149, 0.03475, 0.3363, 0.04663, 0.3096, 0.04493, 0.3096, 0.04493, 0.3363, 0.04663, 0.3631, 0.04833, 0.3631, 0.04833, 0.3631, 0.04833, 0.3631, 0.04833, 0.1223, 0.03305, 0.149, 0.03475, 0.149, 0.03475, 0.1223, 0.03305, 0.149, 0.03475, 0.1223, 0.03305, 0.1223, 0.03305, 0.149, 0.03475, 0.149, 0.03475, 0.149, 0.03475, 0.149, 0.03475, 0.149, 0.03475, 0.149, 0.03475, 0.149, 0.03475, 0.149, 0.03475, 0.149, 0.03475, 0.149, 0.03475, 0.149, 0.03475, 0.149, 0.03475, 0.149, 0.03475, 0.3631, 0.04833, 0.3631, 0.04833, 0.3631, 0.04833, 0.3631, 0.04833, 0.149, 0.03475, 0.149, 0.03475, 0.149, 0.03475, 0.149, 0.03475, 0.149, 0.03475, 0.149, 0.03475, 0.149, 0.03475, 0.149, 0.03475, 0.3631, 0.04833, 0.3631, 0.04833, 0.3631, 0.04833, 0.3631, 0.04833, 0.1223, 0.03305, 0.149, 0.03475, 0.149, 0.03475, 0.1223, 0.03305, 0.149, 0.03475, 0.149, 0.03475, 0.149, 0.03475, 0.149, 0.03475, 0.3898, 0.05003, 0.3631, 0.04833, 0.3631, 0.04833, 0.3898, 0.05003, 0.149, 0.03475, 0.1223, 0.03305, 0.1223, 0.03305, 0.149, 0.03475, 0.149, 0.03475, 0.1223, 0.03305, 0.1223, 0.03305, 0.149, 0.03475, 0.3898, 0.05003, 0.3631, 0.04833, 0.3631, 0.04833, 0.3898, 0.05003, 0.149, 0.03475, 0.1223, 0.03305, 0.1223, 0.03305, 0.149, 0.03475, 0.149, 0.03475, 0.1223, 0.03305, 0.1223, 0.03305, 0.149, 0.03475, 0.3631, 0.04833, 0.3898, 0.05003, 0.3898, 0.05003, 0.3631, 0.04833, 0.3898, 0.05003, 0.3631, 0.04833, 0.3631, 0.04833, 0.3898, 0.05003, 0.3631, 0.04833, 0.3631, 0.04833, 0.3631, 0.04833, 0.3631, 0.04833, 0.3631, 0.04833, 0.3631, 0.04833, 0.3631, 0.04833, 0.3631, 0.04833, 0.3631, 0.04833, 0.3898, 0.05003, 0.3898, 0.05003, 0.3631, 0.04833, 0.3898, 0.05003, 0.3631, 0.04833, 0.3631, 0.04833, 0.3898, 0.05003, 0.3898, 0.05003, 0.3631, 0.04833, 0.3631, 0.04833, 0.3898, 0.05003, 0.3631, 0.04833, 0.3631, 0.04833, 0.3631, 0.04833, 0.3631, 0.04833, 0.1223, 0.03305, 0.1223, 0.03305, 0.1223, 0.03305, 0.1223, 0.03305, 0.3898, 0.05003, 0.3631, 0.04833, 0.3631, 0.04833, 0.3898, 0.05003])
me_cylinder.materials.append(mat_material)
me_cylinder.use_remesh_fix_poles = True
me_cylinder.use_remesh_preserve_attributes = False
me_cylinder.update()

# ---- objects
ob_cylinder_001 = bpy.data.objects.new('Cylinder.001', me_cylinder_002)
ob_cylinder_002 = bpy.data.objects.new('Cylinder.002', me_cylinder_003)
ob_hussar = bpy.data.objects.new('Hussar', me_cylinder)

# ---- transforms, parenting, visibility, modifiers, constraints
ob_cylinder_001.location = (0.1857, -1.076, 1.232)
ob_cylinder_001.scale = (0.8458, 0.8458, 0.126)
ob_cylinder_002.location = (1.949, -1.076, 1.232)
ob_cylinder_002.scale = (0.8458, 0.8458, 0.126)
ob_hussar.location = (-1.517, -1.218, 1.369)
ob_hussar.scale = (1.186, 1.402, 1.402)

# ---- collection membership
col_collection.objects.link(ob_cylinder_001)
col_collection.objects.link(ob_cylinder_002)
col_collection.objects.link(ob_hussar)

# ---- scene / render settings (as saved in the file)
scene.frame_start = 1; scene.frame_end = 250; scene.frame_set(1)
scene.render.engine = 'BLENDER_EEVEE_NEXT'
scene.cycles.use_denoising = False
scene.cycles.samples = 128
scene.cycles.sampling_pattern = 'TABULATED_SOBOL'
scene.cycles.use_adaptive_sampling = False
scene.cycles.use_light_tree = False
scene.view_settings.view_transform = 'Filmic'
bpy.context.view_layer.update()

# ---- added for rendering (the .blend has no active camera and no usable light): camera, sun
cam_auto = bpy.data.cameras.new('AutoCamera')
cam_auto.lens = 50.0
cam_auto.sensor_width = 36.0
cam_auto.clip_end = 1000.0
ob_auto_camera = bpy.data.objects.new('AutoCamera', cam_auto)
scene.collection.objects.link(ob_auto_camera)
ob_auto_camera.location = (4.73842, -6.47476, 5.7342)
ob_auto_camera.rotation_euler = (1.09748, -7.21219e-08, 0.694738)
scene.camera = ob_auto_camera
light_auto_sun = bpy.data.lights.new('AutoSun', 'SUN')
light_auto_sun.energy = 3.0
light_auto_sun.angle = 0.0523599
ob_auto_sun = bpy.data.objects.new('AutoSun', light_auto_sun)
scene.collection.objects.link(ob_auto_sun)
ob_auto_sun.rotation_euler = (0.872665, 0.174533, 0.523599)
bpy.context.view_layer.update()
